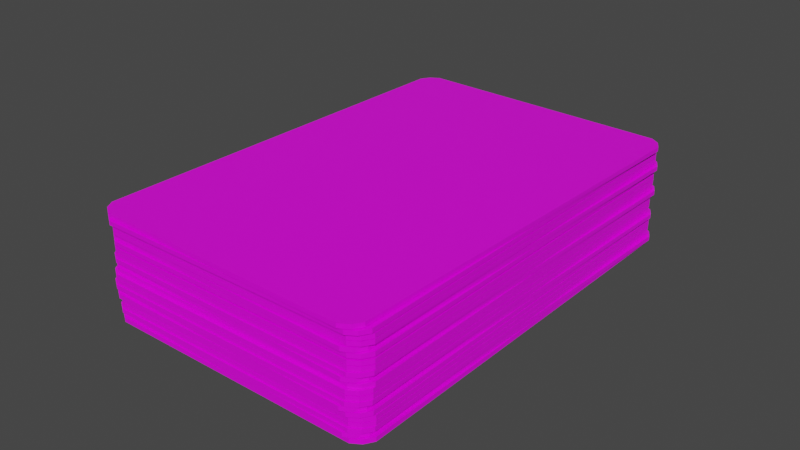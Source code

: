 # Source: deckEvent.blend  (saved by Blender 3.2.14; exported with 4.5.12 LTS)
import bpy
from mathutils import Matrix  # noqa: F401  (used for matrix-valued properties, if any)

bpy.ops.wm.read_factory_settings(use_empty=True)
scene = bpy.context.scene
scene.name = 'Scene'

# ---- collections
col_collection = bpy.data.collections.new('Collection'); scene.collection.children.link(col_collection)

# ---- images (referenced by path relative to the original .blend; pixels are not part of the script)
import os
ASSET_DIR = os.environ.get("B2B_ASSET_DIR", "")  # directory of the original .blend (textures are referenced by path, not embedded)
HERE = os.path.dirname(os.path.abspath(__file__))  # packed textures are extracted next to this script under _unpacked/

def load_image(name, relpath, width, height, colorspace="sRGB"):
    """Load a texture the original file referenced (path relative to the .blend, or extracted next to this script)."""
    p = next((c for c in (os.path.join(HERE, relpath), os.path.join(ASSET_DIR, relpath)) if relpath and os.path.exists(c)), "")
    if p:
        img = bpy.data.images.load(p, check_existing=True)
        img.name = name
    else:  # same state as the original file: an image datablock whose file is absent (Cycles renders it pink)
        img = bpy.data.images.new(name, width, height)
        img.source = "FILE"
        img.filepath = "//" + (relpath or name)
    img.colorspace_settings.name = colorspace
    return img
img_texture_eventcard_01_png = load_image('texture_eventCard_01.png', 'texture_eventCard_01.png', 1024, 1024, 'sRGB')

# ---- materials (node trees are filled in below, after node groups)
mat_material = bpy.data.materials.new('Material')
mat_material.alpha_threshold = 0.0
mat_material.use_transparent_shadow = False
mat_material.line_color = (0.0, 0.0, 0.0, 1.0)

# ---- material node trees
mat_material.use_nodes = True; mat_material.node_tree.nodes.clear()
_N = mat_material.node_tree.nodes; _L = mat_material.node_tree.links
n0 = _N.new('ShaderNodeOutputMaterial'); n0.name = 'Material Output'; n0.location = (300, 300)
n1 = _N.new('ShaderNodeBsdfPrincipled'); n1.name = 'Principled BSDF'; n1.location = (10, 300)
n1.distribution = 'GGX'
n1.subsurface_method = 'RANDOM_WALK_SKIN'
n1.inputs[2].default_value = 0.4
n1.inputs[3].default_value = 1.45
n1.inputs[27].default_value = (0.0, 0.0, 0.0, 1.0)
n1.inputs[28].default_value = 1.0
n2 = _N.new('ShaderNodeTexImage'); n2.name = 'Image Texture'; n2.location = (-356, 296)
n2.image = img_texture_eventcard_01_png
_L.new(n1.outputs[0], n0.inputs[0])
_L.new(n2.outputs[0], n1.inputs[0])
n0.is_active_output = True

# ---- world
world_world = bpy.data.worlds.new('World'); scene.world = world_world
world_world.use_nodes = True; world_world.node_tree.nodes.clear()
_N = world_world.node_tree.nodes; _L = world_world.node_tree.links
n0 = _N.new('ShaderNodeOutputWorld'); n0.name = 'World Output'; n0.location = (300, 300)
n1 = _N.new('ShaderNodeBackground'); n1.name = 'Background'; n1.location = (10, 300)
n1.inputs[0].default_value = (0.05088, 0.05088, 0.05088, 1.0)
_L.new(n1.outputs[0], n0.inputs[0])
n0.is_active_output = True
world_world.color = (0.05088, 0.05088, 0.05088)
world_world.use_sun_shadow = False
world_world.sun_shadow_jitter_overblur = 0.0

# ---- meshes
me_evertcard_01_020 = bpy.data.meshes.new('evertCard_01.020')
me_evertcard_01_020.from_pydata([(0.9623, 1.0, 0.9741), (0.9623, 1.0, -0.9741), (0.9623, -1.0, 0.9741), (0.9623, -1.0, -0.9741), (-0.9623, 1.0, 0.9741), (-0.9623, 1.0, -0.9741), (-0.9623, -1.0, 0.9741), (-0.9623, -1.0, -0.9741), (0.9008, 1.0, -1.0), (0.9008, -1.0, 1.0), (0.9008, -1.0, -1.0), (0.9008, 1.0, 1.0), (-0.9008, 1.0, -1.0), (-0.9008, -1.0, 1.0), (-0.9008, -1.0, -1.0), (-0.9008, 1.0, 1.0), (1.0, 1.0, -0.9334), (-1.0, -1.0, -0.9334), (1.0, -1.0, -0.9334), (-1.0, 1.0, -0.9334), (0.9008, 1.0, -0.9334), (0.9008, -1.0, -0.9334), (-0.9008, 1.0, -0.9334), (-0.9008, -1.0, -0.9334), (-1.0, -1.0, 0.9334), (1.0, 1.0, 0.9334), (1.0, -1.0, 0.9334), (-1.0, 1.0, 0.9334), (0.9008, 1.0, 0.9334), (0.9008, -1.0, 0.9334), (-0.9008, 1.0, 0.9334), (-0.9008, -1.0, 0.9334), (0.9905, -45.08, 0.949), (0.933, -45.08, -0.9988), (0.9905, -47.08, 0.949), (0.933, -47.08, -0.9988), (-0.9337, -45.08, 0.9742), (-0.9912, -45.08, -0.9735), (-0.9337, -47.08, 0.9742), (-0.9912, -47.08, -0.9735), (0.8708, -45.08, -1.024), (0.9298, -47.08, 0.9757), (0.8708, -47.08, -1.024), (0.9298, -45.08, 0.9757), (-0.9305, -45.08, -1.0), (-0.8715, -47.08, 0.9993), (-0.9305, -47.08, -1.0), (-0.8715, -45.08, 0.9993), (0.9719, -45.08, -0.9586), (-1.028, -47.08, -0.9324), (0.9719, -47.08, -0.9586), (-1.028, -45.08, -0.9324), (0.8728, -45.08, -0.9573), (0.8728, -47.08, -0.9573), (-0.9286, -45.08, -0.9337), (-0.9286, -47.08, -0.9337), (-0.9726, -47.08, 0.934), (1.027, -45.08, 0.9078), (1.027, -47.08, 0.9078), (-0.9726, -45.08, 0.934), (0.9278, -45.08, 0.9091), (0.9278, -47.08, 0.9091), (-0.8735, -45.08, 0.9327), (-0.8735, -47.08, 0.9327), (0.9619, -42.81, 0.9618), (0.9619, -42.81, -0.9863), (0.9619, -44.81, 0.9618), (0.9619, -44.81, -0.9863), (-0.9627, -42.81, 0.9618), (-0.9627, -42.81, -0.9863), (-0.9627, -44.81, 0.9618), (-0.9627, -44.81, -0.9863), (0.9005, -42.81, -1.012), (0.9005, -44.81, 0.9877), (0.9005, -44.81, -1.012), (0.9005, -42.81, 0.9877), (-0.9012, -42.81, -1.012), (-0.9012, -44.81, 0.9877), (-0.9012, -44.81, -1.012), (-0.9012, -42.81, 0.9877), (0.9996, -42.81, -0.9457), (-1.0, -44.81, -0.9457), (0.9996, -44.81, -0.9457), (-1.0, -42.81, -0.9457), (0.9005, -42.81, -0.9457), (0.9005, -44.81, -0.9457), (-0.9012, -42.81, -0.9457), (-0.9012, -44.81, -0.9457), (-1.0, -44.81, 0.9211), (0.9996, -42.81, 0.9211), (0.9996, -44.81, 0.9211), (-1.0, -42.81, 0.9211), (0.9005, -42.81, 0.9211), (0.9005, -44.81, 0.9211), (-0.9012, -42.81, 0.9211), (-0.9012, -44.81, 0.9211), (0.9906, -40.54, 0.9543), (0.9332, -40.54, -0.9934), (0.9906, -42.54, 0.9543), (0.9332, -42.54, -0.9934), (-0.9336, -40.54, 0.9796), (-0.9911, -40.54, -0.9682), (-0.9336, -42.54, 0.9796), (-0.9911, -42.54, -0.9682), (0.871, -40.54, -1.019), (0.93, -42.54, 0.9811), (0.871, -42.54, -1.019), (0.93, -40.54, 0.9811), (-0.9304, -40.54, -0.9949), (-0.8714, -42.54, 1.005), (-0.9304, -42.54, -0.9949), (-0.8714, -40.54, 1.005), (0.9721, -40.54, -0.9532), (-1.028, -42.54, -0.927), (0.9721, -42.54, -0.9532), (-1.028, -40.54, -0.927), (0.8729, -40.54, -0.9519), (0.8729, -42.54, -0.9519), (-0.9284, -40.54, -0.9283), (-0.9284, -42.54, -0.9283), (-0.9725, -42.54, 0.9394), (1.027, -40.54, 0.9132), (1.027, -42.54, 0.9132), (-0.9725, -40.54, 0.9394), (0.928, -40.54, 0.9145), (0.928, -42.54, 0.9145), (-0.8733, -40.54, 0.9381), (-0.8733, -42.54, 0.9381), (0.9905, -38.32, 0.949), (0.933, -38.32, -0.9988), (0.9905, -40.32, 0.949), (0.933, -40.32, -0.9988), (-0.9337, -38.32, 0.9742), (-0.9912, -38.32, -0.9735), (-0.9337, -40.32, 0.9742), (-0.9912, -40.32, -0.9735), (0.8708, -38.32, -1.024), (0.9298, -40.32, 0.9757), (0.8708, -40.32, -1.024), (0.9298, -38.32, 0.9757), (-0.9305, -38.32, -1.0), (-0.8715, -40.32, 0.9993), (-0.9305, -40.32, -1.0), (-0.8715, -38.32, 0.9993), (0.9719, -38.32, -0.9586), (-1.028, -40.32, -0.9324), (0.9719, -40.32, -0.9586), (-1.028, -38.32, -0.9324), (0.8728, -38.32, -0.9573), (0.8728, -40.32, -0.9573), (-0.9286, -38.32, -0.9337), (-0.9286, -40.32, -0.9337), (-0.9726, -40.32, 0.934), (1.027, -38.32, 0.9078), (1.027, -40.32, 0.9078), (-0.9726, -38.32, 0.934), (0.9278, -38.32, 0.9091), (0.9278, -40.32, 0.9091), (-0.8735, -38.32, 0.9327), (-0.8735, -40.32, 0.9327), (0.9905, -36.06, 0.949), (0.933, -36.06, -0.9988), (0.9905, -38.06, 0.949), (0.933, -38.06, -0.9988), (-0.9337, -36.06, 0.9742), (-0.9912, -36.06, -0.9735), (-0.9337, -38.06, 0.9742), (-0.9912, -38.06, -0.9735), (0.8708, -36.06, -1.024), (0.9298, -38.06, 0.9757), (0.8708, -38.06, -1.024), (0.9298, -36.06, 0.9757), (-0.9305, -36.06, -1.0), (-0.8715, -38.06, 0.9993), (-0.9305, -38.06, -1.0), (-0.8715, -36.06, 0.9993), (0.9719, -36.06, -0.9586), (-1.028, -38.06, -0.9324), (0.9719, -38.06, -0.9586), (-1.028, -36.06, -0.9324), (0.8728, -36.06, -0.9573), (0.8728, -38.06, -0.9573), (-0.9286, -36.06, -0.9337), (-0.9286, -38.06, -0.9337), (-0.9726, -38.06, 0.934), (1.027, -36.06, 0.9078), (1.027, -38.06, 0.9078), (-0.9726, -36.06, 0.934), (0.9278, -36.06, 0.9091), (0.9278, -38.06, 0.9091), (-0.8735, -36.06, 0.9327), (-0.8735, -38.06, 0.9327), (0.9908, -33.59, 0.9613), (0.9334, -33.59, -0.9865), (0.9908, -35.59, 0.9613), (0.9334, -35.59, -0.9865), (-0.9334, -33.59, 0.9865), (-0.9908, -33.59, -0.9613), (-0.9334, -35.59, 0.9865), (-0.9908, -35.59, -0.9613), (0.8712, -33.59, -1.012), (0.9302, -35.59, 0.988), (0.8712, -35.59, -1.012), (0.9302, -33.59, 0.988), (-0.9302, -33.59, -0.988), (-0.8712, -35.59, 1.012), (-0.9302, -35.59, -0.988), (-0.8712, -33.59, 1.012), (0.9723, -33.59, -0.9463), (-1.027, -35.59, -0.9201), (0.9723, -35.59, -0.9463), (-1.027, -33.59, -0.9201), (0.8731, -33.59, -0.945), (0.8731, -35.59, -0.945), (-0.9282, -33.59, -0.9214), (-0.9282, -35.59, -0.9214), (-0.9723, -35.59, 0.9463), (1.027, -33.59, 0.9201), (1.027, -35.59, 0.9201), (-0.9723, -33.59, 0.9463), (0.9282, -33.59, 0.9214), (0.9282, -35.59, 0.9214), (-0.8731, -33.59, 0.945), (-0.8731, -35.59, 0.945), (0.9623, -31.33, 0.9741), (0.9623, -31.33, -0.9741), (0.9623, -33.33, 0.9741), (0.9623, -33.33, -0.9741), (-0.9623, -31.33, 0.9741), (-0.9623, -31.33, -0.9741), (-0.9623, -33.33, 0.9741), (-0.9623, -33.33, -0.9741), (0.9008, -31.33, -1.0), (0.9008, -33.33, 1.0), (0.9008, -33.33, -1.0), (0.9008, -31.33, 1.0), (-0.9008, -31.33, -1.0), (-0.9008, -33.33, 1.0), (-0.9008, -33.33, -1.0), (-0.9008, -31.33, 1.0), (1.0, -31.33, -0.9334), (-1.0, -33.33, -0.9334), (1.0, -33.33, -0.9334), (-1.0, -31.33, -0.9334), (0.9008, -31.33, -0.9334), (0.9008, -33.33, -0.9334), (-0.9008, -31.33, -0.9334), (-0.9008, -33.33, -0.9334), (-1.0, -33.33, 0.9334), (1.0, -31.33, 0.9334), (1.0, -33.33, 0.9334), (-1.0, -31.33, 0.9334), (0.9008, -31.33, 0.9334), (0.9008, -33.33, 0.9334), (-0.9008, -31.33, 0.9334), (-0.9008, -33.33, 0.9334), (0.991, -29.06, 0.9666), (0.9335, -29.06, -0.9811), (0.991, -31.06, 0.9666), (0.9335, -31.06, -0.9811), (-0.9332, -29.06, 0.9918), (-0.9907, -29.06, -0.9559), (-0.9332, -31.06, 0.9918), (-0.9907, -31.06, -0.9559), (0.8713, -29.06, -1.006), (0.9303, -31.06, 0.9933), (0.8713, -31.06, -1.006), (0.9303, -29.06, 0.9933), (-0.93, -29.06, -0.9826), (-0.871, -31.06, 1.017), (-0.93, -31.06, -0.9826), (-0.871, -29.06, 1.017), (0.9724, -29.06, -0.941), (-1.027, -31.06, -0.9147), (0.9724, -31.06, -0.941), (-1.027, -29.06, -0.9147), (0.8733, -29.06, -0.9397), (0.8733, -31.06, -0.9397), (-0.928, -29.06, -0.916), (-0.928, -31.06, -0.916), (-0.9721, -31.06, 0.9517), (1.028, -29.06, 0.9254), (1.028, -31.06, 0.9254), (-0.9721, -29.06, 0.9517), (0.9284, -29.06, 0.9267), (0.9284, -31.06, 0.9267), (-0.873, -29.06, 0.9504), (-0.873, -31.06, 0.9504), (0.9908, -26.84, 0.9613), (0.9334, -26.84, -0.9865), (0.9908, -28.84, 0.9613), (0.9334, -28.84, -0.9865), (-0.9334, -26.84, 0.9865), (-0.9908, -26.84, -0.9613), (-0.9334, -28.84, 0.9865), (-0.9908, -28.84, -0.9613), (0.8712, -26.84, -1.012), (0.9302, -28.84, 0.988), (0.8712, -28.84, -1.012), (0.9302, -26.84, 0.988), (-0.9302, -26.84, -0.988), (-0.8712, -28.84, 1.012), (-0.9302, -28.84, -0.988), (-0.8712, -26.84, 1.012), (0.9723, -26.84, -0.9463), (-1.027, -28.84, -0.9201), (0.9723, -28.84, -0.9463), (-1.027, -26.84, -0.9201), (0.8731, -26.84, -0.945), (0.8731, -28.84, -0.945), (-0.9282, -26.84, -0.9214), (-0.9282, -28.84, -0.9214), (-0.9723, -28.84, 0.9463), (1.027, -26.84, 0.9201), (1.027, -28.84, 0.9201), (-0.9723, -26.84, 0.9463), (0.9282, -26.84, 0.9214), (0.9282, -28.84, 0.9214), (-0.8731, -26.84, 0.945), (-0.8731, -28.84, 0.945), (0.9908, -24.58, 0.9613), (0.9334, -24.58, -0.9865), (0.9908, -26.58, 0.9613), (0.9334, -26.58, -0.9865), (-0.9334, -24.58, 0.9865), (-0.9908, -24.58, -0.9613), (-0.9334, -26.58, 0.9865), (-0.9908, -26.58, -0.9613), (0.8712, -24.58, -1.012), (0.9302, -26.58, 0.988), (0.8712, -26.58, -1.012), (0.9302, -24.58, 0.988), (-0.9302, -24.58, -0.988), (-0.8712, -26.58, 1.012), (-0.9302, -26.58, -0.988), (-0.8712, -24.58, 1.012), (0.9723, -24.58, -0.9463), (-1.027, -26.58, -0.9201), (0.9723, -26.58, -0.9463), (-1.027, -24.58, -0.9201), (0.8731, -24.58, -0.945), (0.8731, -26.58, -0.945), (-0.9282, -24.58, -0.9214), (-0.9282, -26.58, -0.9214), (-0.9723, -26.58, 0.9463), (1.027, -24.58, 0.9201), (1.027, -26.58, 0.9201), (-0.9723, -24.58, 0.9463), (0.9282, -24.58, 0.9214), (0.9282, -26.58, 0.9214), (-0.8731, -24.58, 0.945), (-0.8731, -26.58, 0.945), (0.9905, -22.45, 0.9495), (0.933, -22.45, -0.9982), (0.9905, -24.45, 0.9495), (0.933, -24.45, -0.9982), (-0.9337, -22.45, 0.9748), (-0.9912, -22.45, -0.973), (-0.9337, -24.45, 0.9748), (-0.9912, -24.45, -0.973), (0.8708, -22.45, -1.023), (0.9298, -24.45, 0.9763), (0.8708, -24.45, -1.023), (0.9298, -22.45, 0.9763), (-0.9305, -22.45, -0.9997), (-0.8715, -24.45, 0.9999), (-0.9305, -24.45, -0.9997), (-0.8715, -22.45, 0.9999), (0.9719, -22.45, -0.958), (-1.028, -24.45, -0.9318), (0.9719, -24.45, -0.958), (-1.028, -22.45, -0.9318), (0.8728, -22.45, -0.9567), (0.8728, -24.45, -0.9567), (-0.9285, -22.45, -0.9331), (-0.9285, -24.45, -0.9331), (-0.9726, -24.45, 0.9346), (1.027, -22.45, 0.9084), (1.027, -24.45, 0.9084), (-0.9726, -22.45, 0.9346), (0.9279, -22.45, 0.9097), (0.9279, -24.45, 0.9097), (-0.8735, -22.45, 0.9333), (-0.8735, -24.45, 0.9333), (0.962, -20.18, 0.9624), (0.962, -20.18, -0.9858), (0.962, -22.18, 0.9624), (0.962, -22.18, -0.9858), (-0.9626, -20.18, 0.9624), (-0.9626, -20.18, -0.9858), (-0.9626, -22.18, 0.9624), (-0.9626, -22.18, -0.9858), (0.9005, -20.18, -1.012), (0.9005, -22.18, 0.9883), (0.9005, -22.18, -1.012), (0.9005, -20.18, 0.9883), (-0.9012, -20.18, -1.012), (-0.9012, -22.18, 0.9883), (-0.9012, -22.18, -1.012), (-0.9012, -20.18, 0.9883), (0.9997, -20.18, -0.9451), (-1.0, -22.18, -0.9451), (0.9997, -22.18, -0.9451), (-1.0, -20.18, -0.9451), (0.9005, -20.18, -0.9451), (0.9005, -22.18, -0.9451), (-0.9012, -20.18, -0.9451), (-0.9012, -22.18, -0.9451), (-1.0, -22.18, 0.9217), (0.9997, -20.18, 0.9217), (0.9997, -22.18, 0.9217), (-1.0, -20.18, 0.9217), (0.9005, -20.18, 0.9217), (0.9005, -22.18, 0.9217), (-0.9012, -20.18, 0.9217), (-0.9012, -22.18, 0.9217), (0.9907, -17.91, 0.9549), (0.9332, -17.91, -0.9929), (0.9907, -19.91, 0.9549), (0.9332, -19.91, -0.9929), (-0.9336, -17.91, 0.9801), (-0.991, -17.91, -0.9676), (-0.9336, -19.91, 0.9801), (-0.991, -19.91, -0.9676), (0.871, -17.91, -1.018), (0.93, -19.91, 0.9816), (0.871, -19.91, -1.018), (0.93, -17.91, 0.9816), (-0.9304, -17.91, -0.9944), (-0.8713, -19.91, 1.005), (-0.9304, -19.91, -0.9944), (-0.8713, -17.91, 1.005), (0.9721, -17.91, -0.9527), (-1.028, -19.91, -0.9264), (0.9721, -19.91, -0.9527), (-1.028, -17.91, -0.9264), (0.8729, -17.91, -0.9514), (0.8729, -19.91, -0.9514), (-0.9284, -17.91, -0.9277), (-0.9284, -19.91, -0.9277), (-0.9725, -19.91, 0.94), (1.027, -17.91, 0.9137), (1.027, -19.91, 0.9137), (-0.9725, -17.91, 0.94), (0.928, -17.91, 0.915), (0.928, -19.91, 0.915), (-0.8733, -17.91, 0.9387), (-0.8733, -19.91, 0.9387), (0.9905, -15.7, 0.9495), (0.933, -15.7, -0.9982), (0.9905, -17.7, 0.9495), (0.933, -17.7, -0.9982), (-0.9337, -15.7, 0.9748), (-0.9912, -15.7, -0.973), (-0.9337, -17.7, 0.9748), (-0.9912, -17.7, -0.973), (0.8708, -15.7, -1.023), (0.9298, -17.7, 0.9763), (0.8708, -17.7, -1.023), (0.9298, -15.7, 0.9763), (-0.9305, -15.7, -0.9997), (-0.8715, -17.7, 0.9999), (-0.9305, -17.7, -0.9997), (-0.8715, -15.7, 0.9999), (0.9719, -15.7, -0.958), (-1.028, -17.7, -0.9318), (0.9719, -17.7, -0.958), (-1.028, -15.7, -0.9318), (0.8728, -15.7, -0.9567), (0.8728, -17.7, -0.9567), (-0.9285, -15.7, -0.9331), (-0.9285, -17.7, -0.9331), (-0.9726, -17.7, 0.9346), (1.027, -15.7, 0.9084), (1.027, -17.7, 0.9084), (-0.9726, -15.7, 0.9346), (0.9279, -15.7, 0.9097), (0.9279, -17.7, 0.9097), (-0.8735, -15.7, 0.9333), (-0.8735, -17.7, 0.9333), (0.9905, -13.43, 0.9495), (0.933, -13.43, -0.9982), (0.9905, -15.43, 0.9495), (0.933, -15.43, -0.9982), (-0.9337, -13.43, 0.9748), (-0.9912, -13.43, -0.973), (-0.9337, -15.43, 0.9748), (-0.9912, -15.43, -0.973), (0.8708, -13.43, -1.023), (0.9298, -15.43, 0.9763), (0.8708, -15.43, -1.023), (0.9298, -13.43, 0.9763), (-0.9305, -13.43, -0.9997), (-0.8715, -15.43, 0.9999), (-0.9305, -15.43, -0.9997), (-0.8715, -13.43, 0.9999), (0.9719, -13.43, -0.958), (-1.028, -15.43, -0.9318), (0.9719, -15.43, -0.958), (-1.028, -13.43, -0.9318), (0.8728, -13.43, -0.9567), (0.8728, -15.43, -0.9567), (-0.9285, -13.43, -0.9331), (-0.9285, -15.43, -0.9331), (-0.9726, -15.43, 0.9346), (1.027, -13.43, 0.9084), (1.027, -15.43, 0.9084), (-0.9726, -13.43, 0.9346), (0.9279, -13.43, 0.9097), (0.9279, -15.43, 0.9097), (-0.8735, -13.43, 0.9333), (-0.8735, -15.43, 0.9333), (0.9905, -10.71, 0.949), (0.933, -10.71, -0.9988), (0.9905, -12.71, 0.949), (0.933, -12.71, -0.9988), (-0.9337, -10.71, 0.9742), (-0.9912, -10.71, -0.9735), (-0.9337, -12.71, 0.9742), (-0.9912, -12.71, -0.9735), (0.8708, -10.71, -1.024), (0.9298, -12.71, 0.9757), (0.8708, -12.71, -1.024), (0.9298, -10.71, 0.9757), (-0.9305, -10.71, -1.0), (-0.8715, -12.71, 0.9993), (-0.9305, -12.71, -1.0), (-0.8715, -10.71, 0.9993), (0.9719, -10.71, -0.9586), (-1.028, -12.71, -0.9324), (0.9719, -12.71, -0.9586), (-1.028, -10.71, -0.9324), (0.8728, -10.71, -0.9573), (0.8728, -12.71, -0.9573), (-0.9286, -10.71, -0.9337), (-0.9286, -12.71, -0.9337), (-0.9726, -12.71, 0.934), (1.027, -10.71, 0.9078), (1.027, -12.71, 0.9078), (-0.9726, -10.71, 0.934), (0.9278, -10.71, 0.9091), (0.9278, -12.71, 0.9091), (-0.8735, -10.71, 0.9327), (-0.8735, -12.71, 0.9327), (0.9619, -8.441, 0.9618), (0.9619, -8.441, -0.9863), (0.9619, -10.44, 0.9618), (0.9619, -10.44, -0.9863), (-0.9627, -8.441, 0.9618), (-0.9627, -8.441, -0.9863), (-0.9627, -10.44, 0.9618), (-0.9627, -10.44, -0.9863), (0.9005, -8.441, -1.012), (0.9005, -10.44, 0.9877), (0.9005, -10.44, -1.012), (0.9005, -8.441, 0.9877), (-0.9012, -8.441, -1.012), (-0.9012, -10.44, 0.9877), (-0.9012, -10.44, -1.012), (-0.9012, -8.441, 0.9877), (0.9996, -8.441, -0.9457), (-1.0, -10.44, -0.9457), (0.9996, -10.44, -0.9457), (-1.0, -8.441, -0.9457), (0.9005, -8.441, -0.9457), (0.9005, -10.44, -0.9457), (-0.9012, -8.441, -0.9457), (-0.9012, -10.44, -0.9457), (-1.0, -10.44, 0.9211), (0.9996, -8.441, 0.9211), (0.9996, -10.44, 0.9211), (-1.0, -8.441, 0.9211), (0.9005, -8.441, 0.9211), (0.9005, -10.44, 0.9211), (-0.9012, -8.441, 0.9211), (-0.9012, -10.44, 0.9211), (0.9905, -5.998, 0.949), (0.933, -5.998, -0.9988), (0.9905, -7.998, 0.949), (0.933, -7.998, -0.9988), (-0.9337, -5.998, 0.9742), (-0.9912, -5.998, -0.9735), (-0.9337, -7.998, 0.9742), (-0.9912, -7.998, -0.9735), (0.8708, -5.998, -1.024), (0.9298, -7.998, 0.9757), (0.8708, -7.998, -1.024), (0.9298, -5.998, 0.9757), (-0.9305, -5.998, -1.0), (-0.8715, -7.998, 0.9993), (-0.9305, -7.998, -1.0), (-0.8715, -5.998, 0.9993), (0.9719, -5.998, -0.9586), (-1.028, -7.998, -0.9324), (0.9719, -7.998, -0.9586), (-1.028, -5.998, -0.9324), (0.8728, -5.998, -0.9573), (0.8728, -7.998, -0.9573), (-0.9286, -5.998, -0.9337), (-0.9286, -7.998, -0.9337), (-0.9726, -7.998, 0.934), (1.027, -5.998, 0.9078), (1.027, -7.998, 0.9078), (-0.9726, -5.998, 0.934), (0.9278, -5.998, 0.9091), (0.9278, -7.998, 0.9091), (-0.8735, -5.998, 0.9327), (-0.8735, -7.998, 0.9327), (0.9905, -3.731, 0.949), (0.933, -3.731, -0.9988), (0.9905, -5.731, 0.949), (0.933, -5.731, -0.9988), (-0.9337, -3.731, 0.9742), (-0.9912, -3.731, -0.9735), (-0.9337, -5.731, 0.9742), (-0.9912, -5.731, -0.9735), (0.8708, -3.731, -1.024), (0.9298, -5.731, 0.9757), (0.8708, -5.731, -1.024), (0.9298, -3.731, 0.9757), (-0.9305, -3.731, -1.0), (-0.8715, -5.731, 0.9993), (-0.9305, -5.731, -1.0), (-0.8715, -3.731, 0.9993), (0.9719, -3.731, -0.9586), (-1.028, -5.731, -0.9324), (0.9719, -5.731, -0.9586), (-1.028, -3.731, -0.9324), (0.8728, -3.731, -0.9573), (0.8728, -5.731, -0.9573), (-0.9286, -3.731, -0.9337), (-0.9286, -5.731, -0.9337), (-0.9726, -5.731, 0.934), (1.027, -3.731, 0.9078), (1.027, -5.731, 0.9078), (-0.9726, -3.731, 0.934), (0.9278, -3.731, 0.9091), (0.9278, -5.731, 0.9091), (-0.8735, -3.731, 0.9327), (-0.8735, -5.731, 0.9327), (0.9908, -1.267, 0.9613), (0.9334, -1.267, -0.9865), (0.9908, -3.267, 0.9613), (0.9334, -3.267, -0.9865), (-0.9334, -1.267, 0.9865), (-0.9908, -1.267, -0.9613), (-0.9334, -3.267, 0.9865), (-0.9908, -3.267, -0.9613), (0.8712, -1.267, -1.012), (0.9302, -3.267, 0.988), (0.8712, -3.267, -1.012), (0.9302, -1.267, 0.988), (-0.9302, -1.267, -0.988), (-0.8712, -3.267, 1.012), (-0.9302, -3.267, -0.988), (-0.8712, -1.267, 1.012), (0.9723, -1.267, -0.9463), (-1.027, -3.267, -0.9201), (0.9723, -3.267, -0.9463), (-1.027, -1.267, -0.9201), (0.8731, -1.267, -0.945), (0.8731, -3.267, -0.945), (-0.9282, -1.267, -0.9214), (-0.9282, -3.267, -0.9214), (-0.9723, -3.267, 0.9463), (1.027, -1.267, 0.9201), (1.027, -3.267, 0.9201), (-0.9723, -1.267, 0.9463), (0.9282, -1.267, 0.9214), (0.9282, -3.267, 0.9214), (-0.8731, -1.267, 0.945), (-0.8731, -3.267, 0.945)], [], [(15, 4, 6, 13), (31, 13, 6, 24), (24, 6, 4, 27), (8, 1, 3, 10), (25, 0, 2, 26), (28, 11, 0, 25), (30, 15, 11, 28), (12, 8, 10, 14), (26, 2, 9, 29), (0, 11, 9, 2), (5, 12, 14, 7), (27, 4, 15, 30), (29, 9, 13, 31), (11, 15, 13, 9), (10, 21, 23, 14), (5, 19, 22, 12), (3, 18, 21, 10), (12, 22, 20, 8), (8, 20, 16, 1), (1, 16, 18, 3), (7, 17, 19, 5), (14, 23, 17, 7), (21, 29, 31, 23), (19, 27, 30, 22), (18, 26, 29, 21), (22, 30, 28, 20), (20, 28, 25, 16), (16, 25, 26, 18), (17, 24, 27, 19), (23, 31, 24, 17), (47, 36, 38, 45), (63, 45, 38, 56), (56, 38, 36, 59), (40, 33, 35, 42), (57, 32, 34, 58), (60, 43, 32, 57), (62, 47, 43, 60), (44, 40, 42, 46), (58, 34, 41, 61), (32, 43, 41, 34), (37, 44, 46, 39), (59, 36, 47, 62), (61, 41, 45, 63), (43, 47, 45, 41), (42, 53, 55, 46), (37, 51, 54, 44), (35, 50, 53, 42), (44, 54, 52, 40), (40, 52, 48, 33), (33, 48, 50, 35), (39, 49, 51, 37), (46, 55, 49, 39), (53, 61, 63, 55), (51, 59, 62, 54), (50, 58, 61, 53), (54, 62, 60, 52), (52, 60, 57, 48), (48, 57, 58, 50), (49, 56, 59, 51), (55, 63, 56, 49), (79, 68, 70, 77), (95, 77, 70, 88), (88, 70, 68, 91), (72, 65, 67, 74), (89, 64, 66, 90), (92, 75, 64, 89), (94, 79, 75, 92), (76, 72, 74, 78), (90, 66, 73, 93), (64, 75, 73, 66), (69, 76, 78, 71), (91, 68, 79, 94), (93, 73, 77, 95), (75, 79, 77, 73), (74, 85, 87, 78), (69, 83, 86, 76), (67, 82, 85, 74), (76, 86, 84, 72), (72, 84, 80, 65), (65, 80, 82, 67), (71, 81, 83, 69), (78, 87, 81, 71), (85, 93, 95, 87), (83, 91, 94, 86), (82, 90, 93, 85), (86, 94, 92, 84), (84, 92, 89, 80), (80, 89, 90, 82), (81, 88, 91, 83), (87, 95, 88, 81), (111, 100, 102, 109), (127, 109, 102, 120), (120, 102, 100, 123), (104, 97, 99, 106), (121, 96, 98, 122), (124, 107, 96, 121), (126, 111, 107, 124), (108, 104, 106, 110), (122, 98, 105, 125), (96, 107, 105, 98), (101, 108, 110, 103), (123, 100, 111, 126), (125, 105, 109, 127), (107, 111, 109, 105), (106, 117, 119, 110), (101, 115, 118, 108), (99, 114, 117, 106), (108, 118, 116, 104), (104, 116, 112, 97), (97, 112, 114, 99), (103, 113, 115, 101), (110, 119, 113, 103), (117, 125, 127, 119), (115, 123, 126, 118), (114, 122, 125, 117), (118, 126, 124, 116), (116, 124, 121, 112), (112, 121, 122, 114), (113, 120, 123, 115), (119, 127, 120, 113), (143, 132, 134, 141), (159, 141, 134, 152), (152, 134, 132, 155), (136, 129, 131, 138), (153, 128, 130, 154), (156, 139, 128, 153), (158, 143, 139, 156), (140, 136, 138, 142), (154, 130, 137, 157), (128, 139, 137, 130), (133, 140, 142, 135), (155, 132, 143, 158), (157, 137, 141, 159), (139, 143, 141, 137), (138, 149, 151, 142), (133, 147, 150, 140), (131, 146, 149, 138), (140, 150, 148, 136), (136, 148, 144, 129), (129, 144, 146, 131), (135, 145, 147, 133), (142, 151, 145, 135), (149, 157, 159, 151), (147, 155, 158, 150), (146, 154, 157, 149), (150, 158, 156, 148), (148, 156, 153, 144), (144, 153, 154, 146), (145, 152, 155, 147), (151, 159, 152, 145), (175, 164, 166, 173), (191, 173, 166, 184), (184, 166, 164, 187), (168, 161, 163, 170), (185, 160, 162, 186), (188, 171, 160, 185), (190, 175, 171, 188), (172, 168, 170, 174), (186, 162, 169, 189), (160, 171, 169, 162), (165, 172, 174, 167), (187, 164, 175, 190), (189, 169, 173, 191), (171, 175, 173, 169), (170, 181, 183, 174), (165, 179, 182, 172), (163, 178, 181, 170), (172, 182, 180, 168), (168, 180, 176, 161), (161, 176, 178, 163), (167, 177, 179, 165), (174, 183, 177, 167), (181, 189, 191, 183), (179, 187, 190, 182), (178, 186, 189, 181), (182, 190, 188, 180), (180, 188, 185, 176), (176, 185, 186, 178), (177, 184, 187, 179), (183, 191, 184, 177), (207, 196, 198, 205), (223, 205, 198, 216), (216, 198, 196, 219), (200, 193, 195, 202), (217, 192, 194, 218), (220, 203, 192, 217), (222, 207, 203, 220), (204, 200, 202, 206), (218, 194, 201, 221), (192, 203, 201, 194), (197, 204, 206, 199), (219, 196, 207, 222), (221, 201, 205, 223), (203, 207, 205, 201), (202, 213, 215, 206), (197, 211, 214, 204), (195, 210, 213, 202), (204, 214, 212, 200), (200, 212, 208, 193), (193, 208, 210, 195), (199, 209, 211, 197), (206, 215, 209, 199), (213, 221, 223, 215), (211, 219, 222, 214), (210, 218, 221, 213), (214, 222, 220, 212), (212, 220, 217, 208), (208, 217, 218, 210), (209, 216, 219, 211), (215, 223, 216, 209), (239, 228, 230, 237), (255, 237, 230, 248), (248, 230, 228, 251), (232, 225, 227, 234), (249, 224, 226, 250), (252, 235, 224, 249), (254, 239, 235, 252), (236, 232, 234, 238), (250, 226, 233, 253), (224, 235, 233, 226), (229, 236, 238, 231), (251, 228, 239, 254), (253, 233, 237, 255), (235, 239, 237, 233), (234, 245, 247, 238), (229, 243, 246, 236), (227, 242, 245, 234), (236, 246, 244, 232), (232, 244, 240, 225), (225, 240, 242, 227), (231, 241, 243, 229), (238, 247, 241, 231), (245, 253, 255, 247), (243, 251, 254, 246), (242, 250, 253, 245), (246, 254, 252, 244), (244, 252, 249, 240), (240, 249, 250, 242), (241, 248, 251, 243), (247, 255, 248, 241), (271, 260, 262, 269), (287, 269, 262, 280), (280, 262, 260, 283), (264, 257, 259, 266), (281, 256, 258, 282), (284, 267, 256, 281), (286, 271, 267, 284), (268, 264, 266, 270), (282, 258, 265, 285), (256, 267, 265, 258), (261, 268, 270, 263), (283, 260, 271, 286), (285, 265, 269, 287), (267, 271, 269, 265), (266, 277, 279, 270), (261, 275, 278, 268), (259, 274, 277, 266), (268, 278, 276, 264), (264, 276, 272, 257), (257, 272, 274, 259), (263, 273, 275, 261), (270, 279, 273, 263), (277, 285, 287, 279), (275, 283, 286, 278), (274, 282, 285, 277), (278, 286, 284, 276), (276, 284, 281, 272), (272, 281, 282, 274), (273, 280, 283, 275), (279, 287, 280, 273), (303, 292, 294, 301), (319, 301, 294, 312), (312, 294, 292, 315), (296, 289, 291, 298), (313, 288, 290, 314), (316, 299, 288, 313), (318, 303, 299, 316), (300, 296, 298, 302), (314, 290, 297, 317), (288, 299, 297, 290), (293, 300, 302, 295), (315, 292, 303, 318), (317, 297, 301, 319), (299, 303, 301, 297), (298, 309, 311, 302), (293, 307, 310, 300), (291, 306, 309, 298), (300, 310, 308, 296), (296, 308, 304, 289), (289, 304, 306, 291), (295, 305, 307, 293), (302, 311, 305, 295), (309, 317, 319, 311), (307, 315, 318, 310), (306, 314, 317, 309), (310, 318, 316, 308), (308, 316, 313, 304), (304, 313, 314, 306), (305, 312, 315, 307), (311, 319, 312, 305), (335, 324, 326, 333), (351, 333, 326, 344), (344, 326, 324, 347), (328, 321, 323, 330), (345, 320, 322, 346), (348, 331, 320, 345), (350, 335, 331, 348), (332, 328, 330, 334), (346, 322, 329, 349), (320, 331, 329, 322), (325, 332, 334, 327), (347, 324, 335, 350), (349, 329, 333, 351), (331, 335, 333, 329), (330, 341, 343, 334), (325, 339, 342, 332), (323, 338, 341, 330), (332, 342, 340, 328), (328, 340, 336, 321), (321, 336, 338, 323), (327, 337, 339, 325), (334, 343, 337, 327), (341, 349, 351, 343), (339, 347, 350, 342), (338, 346, 349, 341), (342, 350, 348, 340), (340, 348, 345, 336), (336, 345, 346, 338), (337, 344, 347, 339), (343, 351, 344, 337), (367, 356, 358, 365), (383, 365, 358, 376), (376, 358, 356, 379), (360, 353, 355, 362), (377, 352, 354, 378), (380, 363, 352, 377), (382, 367, 363, 380), (364, 360, 362, 366), (378, 354, 361, 381), (352, 363, 361, 354), (357, 364, 366, 359), (379, 356, 367, 382), (381, 361, 365, 383), (363, 367, 365, 361), (362, 373, 375, 366), (357, 371, 374, 364), (355, 370, 373, 362), (364, 374, 372, 360), (360, 372, 368, 353), (353, 368, 370, 355), (359, 369, 371, 357), (366, 375, 369, 359), (373, 381, 383, 375), (371, 379, 382, 374), (370, 378, 381, 373), (374, 382, 380, 372), (372, 380, 377, 368), (368, 377, 378, 370), (369, 376, 379, 371), (375, 383, 376, 369), (399, 388, 390, 397), (415, 397, 390, 408), (408, 390, 388, 411), (392, 385, 387, 394), (409, 384, 386, 410), (412, 395, 384, 409), (414, 399, 395, 412), (396, 392, 394, 398), (410, 386, 393, 413), (384, 395, 393, 386), (389, 396, 398, 391), (411, 388, 399, 414), (413, 393, 397, 415), (395, 399, 397, 393), (394, 405, 407, 398), (389, 403, 406, 396), (387, 402, 405, 394), (396, 406, 404, 392), (392, 404, 400, 385), (385, 400, 402, 387), (391, 401, 403, 389), (398, 407, 401, 391), (405, 413, 415, 407), (403, 411, 414, 406), (402, 410, 413, 405), (406, 414, 412, 404), (404, 412, 409, 400), (400, 409, 410, 402), (401, 408, 411, 403), (407, 415, 408, 401), (431, 420, 422, 429), (447, 429, 422, 440), (440, 422, 420, 443), (424, 417, 419, 426), (441, 416, 418, 442), (444, 427, 416, 441), (446, 431, 427, 444), (428, 424, 426, 430), (442, 418, 425, 445), (416, 427, 425, 418), (421, 428, 430, 423), (443, 420, 431, 446), (445, 425, 429, 447), (427, 431, 429, 425), (426, 437, 439, 430), (421, 435, 438, 428), (419, 434, 437, 426), (428, 438, 436, 424), (424, 436, 432, 417), (417, 432, 434, 419), (423, 433, 435, 421), (430, 439, 433, 423), (437, 445, 447, 439), (435, 443, 446, 438), (434, 442, 445, 437), (438, 446, 444, 436), (436, 444, 441, 432), (432, 441, 442, 434), (433, 440, 443, 435), (439, 447, 440, 433), (463, 452, 454, 461), (479, 461, 454, 472), (472, 454, 452, 475), (456, 449, 451, 458), (473, 448, 450, 474), (476, 459, 448, 473), (478, 463, 459, 476), (460, 456, 458, 462), (474, 450, 457, 477), (448, 459, 457, 450), (453, 460, 462, 455), (475, 452, 463, 478), (477, 457, 461, 479), (459, 463, 461, 457), (458, 469, 471, 462), (453, 467, 470, 460), (451, 466, 469, 458), (460, 470, 468, 456), (456, 468, 464, 449), (449, 464, 466, 451), (455, 465, 467, 453), (462, 471, 465, 455), (469, 477, 479, 471), (467, 475, 478, 470), (466, 474, 477, 469), (470, 478, 476, 468), (468, 476, 473, 464), (464, 473, 474, 466), (465, 472, 475, 467), (471, 479, 472, 465), (495, 484, 486, 493), (511, 493, 486, 504), (504, 486, 484, 507), (488, 481, 483, 490), (505, 480, 482, 506), (508, 491, 480, 505), (510, 495, 491, 508), (492, 488, 490, 494), (506, 482, 489, 509), (480, 491, 489, 482), (485, 492, 494, 487), (507, 484, 495, 510), (509, 489, 493, 511), (491, 495, 493, 489), (490, 501, 503, 494), (485, 499, 502, 492), (483, 498, 501, 490), (492, 502, 500, 488), (488, 500, 496, 481), (481, 496, 498, 483), (487, 497, 499, 485), (494, 503, 497, 487), (501, 509, 511, 503), (499, 507, 510, 502), (498, 506, 509, 501), (502, 510, 508, 500), (500, 508, 505, 496), (496, 505, 506, 498), (497, 504, 507, 499), (503, 511, 504, 497), (527, 516, 518, 525), (543, 525, 518, 536), (536, 518, 516, 539), (520, 513, 515, 522), (537, 512, 514, 538), (540, 523, 512, 537), (542, 527, 523, 540), (524, 520, 522, 526), (538, 514, 521, 541), (512, 523, 521, 514), (517, 524, 526, 519), (539, 516, 527, 542), (541, 521, 525, 543), (523, 527, 525, 521), (522, 533, 535, 526), (517, 531, 534, 524), (515, 530, 533, 522), (524, 534, 532, 520), (520, 532, 528, 513), (513, 528, 530, 515), (519, 529, 531, 517), (526, 535, 529, 519), (533, 541, 543, 535), (531, 539, 542, 534), (530, 538, 541, 533), (534, 542, 540, 532), (532, 540, 537, 528), (528, 537, 538, 530), (529, 536, 539, 531), (535, 543, 536, 529), (559, 548, 550, 557), (575, 557, 550, 568), (568, 550, 548, 571), (552, 545, 547, 554), (569, 544, 546, 570), (572, 555, 544, 569), (574, 559, 555, 572), (556, 552, 554, 558), (570, 546, 553, 573), (544, 555, 553, 546), (549, 556, 558, 551), (571, 548, 559, 574), (573, 553, 557, 575), (555, 559, 557, 553), (554, 565, 567, 558), (549, 563, 566, 556), (547, 562, 565, 554), (556, 566, 564, 552), (552, 564, 560, 545), (545, 560, 562, 547), (551, 561, 563, 549), (558, 567, 561, 551), (565, 573, 575, 567), (563, 571, 574, 566), (562, 570, 573, 565), (566, 574, 572, 564), (564, 572, 569, 560), (560, 569, 570, 562), (561, 568, 571, 563), (567, 575, 568, 561), (591, 580, 582, 589), (607, 589, 582, 600), (600, 582, 580, 603), (584, 577, 579, 586), (601, 576, 578, 602), (604, 587, 576, 601), (606, 591, 587, 604), (588, 584, 586, 590), (602, 578, 585, 605), (576, 587, 585, 578), (581, 588, 590, 583), (603, 580, 591, 606), (605, 585, 589, 607), (587, 591, 589, 585), (586, 597, 599, 590), (581, 595, 598, 588), (579, 594, 597, 586), (588, 598, 596, 584), (584, 596, 592, 577), (577, 592, 594, 579), (583, 593, 595, 581), (590, 599, 593, 583), (597, 605, 607, 599), (595, 603, 606, 598), (594, 602, 605, 597), (598, 606, 604, 596), (596, 604, 601, 592), (592, 601, 602, 594), (593, 600, 603, 595), (599, 607, 600, 593), (623, 612, 614, 621), (639, 621, 614, 632), (632, 614, 612, 635), (616, 609, 611, 618), (633, 608, 610, 634), (636, 619, 608, 633), (638, 623, 619, 636), (620, 616, 618, 622), (634, 610, 617, 637), (608, 619, 617, 610), (613, 620, 622, 615), (635, 612, 623, 638), (637, 617, 621, 639), (619, 623, 621, 617), (618, 629, 631, 622), (613, 627, 630, 620), (611, 626, 629, 618), (620, 630, 628, 616), (616, 628, 624, 609), (609, 624, 626, 611), (615, 625, 627, 613), (622, 631, 625, 615), (629, 637, 639, 631), (627, 635, 638, 630), (626, 634, 637, 629), (630, 638, 636, 628), (628, 636, 633, 624), (624, 633, 634, 626), (625, 632, 635, 627), (631, 639, 632, 625), (655, 644, 646, 653), (671, 653, 646, 664), (664, 646, 644, 667), (648, 641, 643, 650), (665, 640, 642, 666), (668, 651, 640, 665), (670, 655, 651, 668), (652, 648, 650, 654), (666, 642, 649, 669), (640, 651, 649, 642), (645, 652, 654, 647), (667, 644, 655, 670), (669, 649, 653, 671), (651, 655, 653, 649), (650, 661, 663, 654), (645, 659, 662, 652), (643, 658, 661, 650), (652, 662, 660, 648), (648, 660, 656, 641), (641, 656, 658, 643), (647, 657, 659, 645), (654, 663, 657, 647), (661, 669, 671, 663), (659, 667, 670, 662), (658, 666, 669, 661), (662, 670, 668, 660), (660, 668, 665, 656), (656, 665, 666, 658), (657, 664, 667, 659), (663, 671, 664, 657)])
_uv = me_evertcard_01_020.uv_layers.new(name='UVMap')
_uv.uv.foreach_set('vector', [0.118, 0.02473, 0.107, 0.02473, 0.107, 0.01566, 0.118, 0.01566, 0.5303, 0.9723, 0.5303, 0.9959, 0.5155, 0.9919, 0.5064, 0.9723, 0.481, 0.9452, 0.481, 0.9646, 0.4867, 0.9646, 0.4867, 0.9452, 0.4396, 0.02473, 0.4505, 0.02473, 0.4505, 0.01566, 0.4396, 0.01566, 0.4867, 0.9452, 0.4867, 0.9646, 0.481, 0.9646, 0.481, 0.9452, 0.03695, 0.9702, 0.03695, 0.9962, 0.02216, 0.9902, 0.01309, 0.9702, 0.4704, 0.9702, 0.4704, 0.9962, 0.03695, 0.9962, 0.03695, 0.9702, 0.118, 0.02473, 0.4396, 0.02473, 0.4396, 0.01566, 0.118, 0.01566, 0.9892, 0.9723, 0.9801, 0.9919, 0.9653, 0.9959, 0.9653, 0.9723, 0.4505, 0.02473, 0.4396, 0.02473, 0.4396, 0.01566, 0.4505, 0.01566, 0.107, 0.02473, 0.118, 0.02473, 0.118, 0.01566, 0.107, 0.01566, 0.4943, 0.9702, 0.4852, 0.9902, 0.4704, 0.9962, 0.4704, 0.9702, 0.9653, 0.9723, 0.9653, 0.9959, 0.5303, 0.9959, 0.5303, 0.9723, 0.4396, 0.02473, 0.118, 0.02473, 0.118, 0.01566, 0.4396, 0.01566, 0.9653, 0.007259, 0.9653, 0.03183, 0.5303, 0.03183, 0.5303, 0.007259, 0.4852, 0.008664, 0.4943, 0.02864, 0.4704, 0.02864, 0.4704, 0.005683, 0.9801, 0.0123, 0.9892, 0.03183, 0.9653, 0.03183, 0.9653, 0.007259, 0.4704, 0.005683, 0.4704, 0.02864, 0.03695, 0.02864, 0.03695, 0.005683, 0.03695, 0.005683, 0.03695, 0.02864, 0.01309, 0.02864, 0.02216, 0.008664, 0.4867, 0.03776, 0.4867, 0.05712, 0.481, 0.05712, 0.481, 0.03776, 0.481, 0.03776, 0.481, 0.05712, 0.4867, 0.05712, 0.4867, 0.03776, 0.5303, 0.007259, 0.5303, 0.03183, 0.5064, 0.03183, 0.5155, 0.0123, 0.9653, 0.03183, 0.9653, 0.9723, 0.5303, 0.9723, 0.5303, 0.03183, 0.4943, 0.02864, 0.4943, 0.9702, 0.4704, 0.9702, 0.4704, 0.02864, 0.9892, 0.03183, 0.9892, 0.9723, 0.9653, 0.9723, 0.9653, 0.03183, 0.4704, 0.02864, 0.4704, 0.9702, 0.03695, 0.9702, 0.03695, 0.02864, 0.03695, 0.02864, 0.03695, 0.9702, 0.01309, 0.9702, 0.01309, 0.02864, 0.4867, 0.05712, 0.4867, 0.9452, 0.481, 0.9452, 0.481, 0.05712, 0.481, 0.05712, 0.481, 0.9452, 0.4867, 0.9452, 0.4867, 0.05712, 0.5303, 0.03183, 0.5303, 0.9723, 0.5064, 0.9723, 0.5064, 0.03183, 0.118, 0.02473, 0.107, 0.02473, 0.107, 0.01566, 0.118, 0.01566, 0.5303, 0.9723, 0.5303, 0.9959, 0.5155, 0.9919, 0.5064, 0.9723, 0.481, 0.9452, 0.481, 0.9646, 0.4867, 0.9646, 0.4867, 0.9452, 0.4396, 0.02473, 0.4505, 0.02473, 0.4505, 0.01566, 0.4396, 0.01566, 0.4867, 0.9452, 0.4867, 0.9646, 0.481, 0.9646, 0.481, 0.9452, 0.03695, 0.9702, 0.03695, 0.9962, 0.02216, 0.9902, 0.01309, 0.9702, 0.4704, 0.9702, 0.4704, 0.9962, 0.03695, 0.9962, 0.03695, 0.9702, 0.118, 0.02473, 0.4396, 0.02473, 0.4396, 0.01566, 0.118, 0.01566, 0.9892, 0.9723, 0.9801, 0.9919, 0.9653, 0.9959, 0.9653, 0.9723, 0.4505, 0.02473, 0.4396, 0.02473, 0.4396, 0.01566, 0.4505, 0.01566, 0.107, 0.02473, 0.118, 0.02473, 0.118, 0.01566, 0.107, 0.01566, 0.4943, 0.9702, 0.4852, 0.9902, 0.4704, 0.9962, 0.4704, 0.9702, 0.9653, 0.9723, 0.9653, 0.9959, 0.5303, 0.9959, 0.5303, 0.9723, 0.4396, 0.02473, 0.118, 0.02473, 0.118, 0.01566, 0.4396, 0.01566, 0.9653, 0.007259, 0.9653, 0.03183, 0.5303, 0.03183, 0.5303, 0.007259, 0.4852, 0.008664, 0.4943, 0.02864, 0.4704, 0.02864, 0.4704, 0.005683, 0.9801, 0.0123, 0.9892, 0.03183, 0.9653, 0.03183, 0.9653, 0.007259, 0.4704, 0.005683, 0.4704, 0.02864, 0.03695, 0.02864, 0.03695, 0.005683, 0.03695, 0.005683, 0.03695, 0.02864, 0.01309, 0.02864, 0.02216, 0.008664, 0.4867, 0.03776, 0.4867, 0.05712, 0.481, 0.05712, 0.481, 0.03776, 0.481, 0.03776, 0.481, 0.05712, 0.4867, 0.05712, 0.4867, 0.03776, 0.5303, 0.007259, 0.5303, 0.03183, 0.5064, 0.03183, 0.5155, 0.0123, 0.9653, 0.03183, 0.9653, 0.9723, 0.5303, 0.9723, 0.5303, 0.03183, 0.4943, 0.02864, 0.4943, 0.9702, 0.4704, 0.9702, 0.4704, 0.02864, 0.9892, 0.03183, 0.9892, 0.9723, 0.9653, 0.9723, 0.9653, 0.03183, 0.4704, 0.02864, 0.4704, 0.9702, 0.03695, 0.9702, 0.03695, 0.02864, 0.03695, 0.02864, 0.03695, 0.9702, 0.01309, 0.9702, 0.01309, 0.02864, 0.4867, 0.05712, 0.4867, 0.9452, 0.481, 0.9452, 0.481, 0.05712, 0.481, 0.05712, 0.481, 0.9452, 0.4867, 0.9452, 0.4867, 0.05712, 0.5303, 0.03183, 0.5303, 0.9723, 0.5064, 0.9723, 0.5064, 0.03183, 0.118, 0.02473, 0.107, 0.02473, 0.107, 0.01566, 0.118, 0.01566, 0.5303, 0.9723, 0.5303, 0.9959, 0.5155, 0.9919, 0.5064, 0.9723, 0.481, 0.9452, 0.481, 0.9646, 0.4867, 0.9646, 0.4867, 0.9452, 0.4396, 0.02473, 0.4505, 0.02473, 0.4505, 0.01566, 0.4396, 0.01566, 0.4867, 0.9452, 0.4867, 0.9646, 0.481, 0.9646, 0.481, 0.9452, 0.03695, 0.9702, 0.03695, 0.9962, 0.02216, 0.9902, 0.01309, 0.9702, 0.4704, 0.9702, 0.4704, 0.9962, 0.03695, 0.9962, 0.03695, 0.9702, 0.118, 0.02473, 0.4396, 0.02473, 0.4396, 0.01566, 0.118, 0.01566, 0.9892, 0.9723, 0.9801, 0.9919, 0.9653, 0.9959, 0.9653, 0.9723, 0.4505, 0.02473, 0.4396, 0.02473, 0.4396, 0.01566, 0.4505, 0.01566, 0.107, 0.02473, 0.118, 0.02473, 0.118, 0.01566, 0.107, 0.01566, 0.4943, 0.9702, 0.4852, 0.9902, 0.4704, 0.9962, 0.4704, 0.9702, 0.9653, 0.9723, 0.9653, 0.9959, 0.5303, 0.9959, 0.5303, 0.9723, 0.4396, 0.02473, 0.118, 0.02473, 0.118, 0.01566, 0.4396, 0.01566, 0.9653, 0.007259, 0.9653, 0.03183, 0.5303, 0.03183, 0.5303, 0.007259, 0.4852, 0.008664, 0.4943, 0.02864, 0.4704, 0.02864, 0.4704, 0.005683, 0.9801, 0.0123, 0.9892, 0.03183, 0.9653, 0.03183, 0.9653, 0.007259, 0.4704, 0.005683, 0.4704, 0.02864, 0.03695, 0.02864, 0.03695, 0.005683, 0.03695, 0.005683, 0.03695, 0.02864, 0.01309, 0.02864, 0.02216, 0.008664, 0.4867, 0.03776, 0.4867, 0.05712, 0.481, 0.05712, 0.481, 0.03776, 0.481, 0.03776, 0.481, 0.05712, 0.4867, 0.05712, 0.4867, 0.03776, 0.5303, 0.007259, 0.5303, 0.03183, 0.5064, 0.03183, 0.5155, 0.0123, 0.9653, 0.03183, 0.9653, 0.9723, 0.5303, 0.9723, 0.5303, 0.03183, 0.4943, 0.02864, 0.4943, 0.9702, 0.4704, 0.9702, 0.4704, 0.02864, 0.9892, 0.03183, 0.9892, 0.9723, 0.9653, 0.9723, 0.9653, 0.03183, 0.4704, 0.02864, 0.4704, 0.9702, 0.03695, 0.9702, 0.03695, 0.02864, 0.03695, 0.02864, 0.03695, 0.9702, 0.01309, 0.9702, 0.01309, 0.02864, 0.4867, 0.05712, 0.4867, 0.9452, 0.481, 0.9452, 0.481, 0.05712, 0.481, 0.05712, 0.481, 0.9452, 0.4867, 0.9452, 0.4867, 0.05712, 0.5303, 0.03183, 0.5303, 0.9723, 0.5064, 0.9723, 0.5064, 0.03183, 0.118, 0.02473, 0.107, 0.02473, 0.107, 0.01566, 0.118, 0.01566, 0.5303, 0.9723, 0.5303, 0.9959, 0.5155, 0.9919, 0.5064, 0.9723, 0.481, 0.9452, 0.481, 0.9646, 0.4867, 0.9646, 0.4867, 0.9452, 0.4396, 0.02473, 0.4505, 0.02473, 0.4505, 0.01566, 0.4396, 0.01566, 0.4867, 0.9452, 0.4867, 0.9646, 0.481, 0.9646, 0.481, 0.9452, 0.03695, 0.9702, 0.03695, 0.9962, 0.02216, 0.9902, 0.01309, 0.9702, 0.4704, 0.9702, 0.4704, 0.9962, 0.03695, 0.9962, 0.03695, 0.9702, 0.118, 0.02473, 0.4396, 0.02473, 0.4396, 0.01566, 0.118, 0.01566, 0.9892, 0.9723, 0.9801, 0.9919, 0.9653, 0.9959, 0.9653, 0.9723, 0.4505, 0.02473, 0.4396, 0.02473, 0.4396, 0.01566, 0.4505, 0.01566, 0.107, 0.02473, 0.118, 0.02473, 0.118, 0.01566, 0.107, 0.01566, 0.4943, 0.9702, 0.4852, 0.9902, 0.4704, 0.9962, 0.4704, 0.9702, 0.9653, 0.9723, 0.9653, 0.9959, 0.5303, 0.9959, 0.5303, 0.9723, 0.4396, 0.02473, 0.118, 0.02473, 0.118, 0.01566, 0.4396, 0.01566, 0.9653, 0.007259, 0.9653, 0.03183, 0.5303, 0.03183, 0.5303, 0.007259, 0.4852, 0.008664, 0.4943, 0.02864, 0.4704, 0.02864, 0.4704, 0.005683, 0.9801, 0.0123, 0.9892, 0.03183, 0.9653, 0.03183, 0.9653, 0.007259, 0.4704, 0.005683, 0.4704, 0.02864, 0.03695, 0.02864, 0.03695, 0.005683, 0.03695, 0.005683, 0.03695, 0.02864, 0.01309, 0.02864, 0.02216, 0.008664, 0.4867, 0.03776, 0.4867, 0.05712, 0.481, 0.05712, 0.481, 0.03776, 0.481, 0.03776, 0.481, 0.05712, 0.4867, 0.05712, 0.4867, 0.03776, 0.5303, 0.007259, 0.5303, 0.03183, 0.5064, 0.03183, 0.5155, 0.0123, 0.9653, 0.03183, 0.9653, 0.9723, 0.5303, 0.9723, 0.5303, 0.03183, 0.4943, 0.02864, 0.4943, 0.9702, 0.4704, 0.9702, 0.4704, 0.02864, 0.9892, 0.03183, 0.9892, 0.9723, 0.9653, 0.9723, 0.9653, 0.03183, 0.4704, 0.02864, 0.4704, 0.9702, 0.03695, 0.9702, 0.03695, 0.02864, 0.03695, 0.02864, 0.03695, 0.9702, 0.01309, 0.9702, 0.01309, 0.02864, 0.4867, 0.05712, 0.4867, 0.9452, 0.481, 0.9452, 0.481, 0.05712, 0.481, 0.05712, 0.481, 0.9452, 0.4867, 0.9452, 0.4867, 0.05712, 0.5303, 0.03183, 0.5303, 0.9723, 0.5064, 0.9723, 0.5064, 0.03183, 0.118, 0.02473, 0.107, 0.02473, 0.107, 0.01566, 0.118, 0.01566, 0.5303, 0.9723, 0.5303, 0.9959, 0.5155, 0.9919, 0.5064, 0.9723, 0.481, 0.9452, 0.481, 0.9646, 0.4867, 0.9646, 0.4867, 0.9452, 0.4396, 0.02473, 0.4505, 0.02473, 0.4505, 0.01566, 0.4396, 0.01566, 0.4867, 0.9452, 0.4867, 0.9646, 0.481, 0.9646, 0.481, 0.9452, 0.03695, 0.9702, 0.03695, 0.9962, 0.02216, 0.9902, 0.01309, 0.9702, 0.4704, 0.9702, 0.4704, 0.9962, 0.03695, 0.9962, 0.03695, 0.9702, 0.118, 0.02473, 0.4396, 0.02473, 0.4396, 0.01566, 0.118, 0.01566, 0.9892, 0.9723, 0.9801, 0.9919, 0.9653, 0.9959, 0.9653, 0.9723, 0.4505, 0.02473, 0.4396, 0.02473, 0.4396, 0.01566, 0.4505, 0.01566, 0.107, 0.02473, 0.118, 0.02473, 0.118, 0.01566, 0.107, 0.01566, 0.4943, 0.9702, 0.4852, 0.9902, 0.4704, 0.9962, 0.4704, 0.9702, 0.9653, 0.9723, 0.9653, 0.9959, 0.5303, 0.9959, 0.5303, 0.9723, 0.4396, 0.02473, 0.118, 0.02473, 0.118, 0.01566, 0.4396, 0.01566, 0.9653, 0.007259, 0.9653, 0.03183, 0.5303, 0.03183, 0.5303, 0.007259, 0.4852, 0.008664, 0.4943, 0.02864, 0.4704, 0.02864, 0.4704, 0.005683, 0.9801, 0.0123, 0.9892, 0.03183, 0.9653, 0.03183, 0.9653, 0.007259, 0.4704, 0.005683, 0.4704, 0.02864, 0.03695, 0.02864, 0.03695, 0.005683, 0.03695, 0.005683, 0.03695, 0.02864, 0.01309, 0.02864, 0.02216, 0.008664, 0.4867, 0.03776, 0.4867, 0.05712, 0.481, 0.05712, 0.481, 0.03776, 0.481, 0.03776, 0.481, 0.05712, 0.4867, 0.05712, 0.4867, 0.03776, 0.5303, 0.007259, 0.5303, 0.03183, 0.5064, 0.03183, 0.5155, 0.0123, 0.9653, 0.03183, 0.9653, 0.9723, 0.5303, 0.9723, 0.5303, 0.03183, 0.4943, 0.02864, 0.4943, 0.9702, 0.4704, 0.9702, 0.4704, 0.02864, 0.9892, 0.03183, 0.9892, 0.9723, 0.9653, 0.9723, 0.9653, 0.03183, 0.4704, 0.02864, 0.4704, 0.9702, 0.03695, 0.9702, 0.03695, 0.02864, 0.03695, 0.02864, 0.03695, 0.9702, 0.01309, 0.9702, 0.01309, 0.02864, 0.4867, 0.05712, 0.4867, 0.9452, 0.481, 0.9452, 0.481, 0.05712, 0.481, 0.05712, 0.481, 0.9452, 0.4867, 0.9452, 0.4867, 0.05712, 0.5303, 0.03183, 0.5303, 0.9723, 0.5064, 0.9723, 0.5064, 0.03183, 0.118, 0.02473, 0.107, 0.02473, 0.107, 0.01566, 0.118, 0.01566, 0.5303, 0.9723, 0.5303, 0.9959, 0.5155, 0.9919, 0.5064, 0.9723, 0.481, 0.9452, 0.481, 0.9646, 0.4867, 0.9646, 0.4867, 0.9452, 0.4396, 0.02473, 0.4505, 0.02473, 0.4505, 0.01566, 0.4396, 0.01566, 0.4867, 0.9452, 0.4867, 0.9646, 0.481, 0.9646, 0.481, 0.9452, 0.03695, 0.9702, 0.03695, 0.9962, 0.02216, 0.9902, 0.01309, 0.9702, 0.4704, 0.9702, 0.4704, 0.9962, 0.03695, 0.9962, 0.03695, 0.9702, 0.118, 0.02473, 0.4396, 0.02473, 0.4396, 0.01566, 0.118, 0.01566, 0.9892, 0.9723, 0.9801, 0.9919, 0.9653, 0.9959, 0.9653, 0.9723, 0.4505, 0.02473, 0.4396, 0.02473, 0.4396, 0.01566, 0.4505, 0.01566, 0.107, 0.02473, 0.118, 0.02473, 0.118, 0.01566, 0.107, 0.01566, 0.4943, 0.9702, 0.4852, 0.9902, 0.4704, 0.9962, 0.4704, 0.9702, 0.9653, 0.9723, 0.9653, 0.9959, 0.5303, 0.9959, 0.5303, 0.9723, 0.4396, 0.02473, 0.118, 0.02473, 0.118, 0.01566, 0.4396, 0.01566, 0.9653, 0.007259, 0.9653, 0.03183, 0.5303, 0.03183, 0.5303, 0.007259, 0.4852, 0.008664, 0.4943, 0.02864, 0.4704, 0.02864, 0.4704, 0.005683, 0.9801, 0.0123, 0.9892, 0.03183, 0.9653, 0.03183, 0.9653, 0.007259, 0.4704, 0.005683, 0.4704, 0.02864, 0.03695, 0.02864, 0.03695, 0.005683, 0.03695, 0.005683, 0.03695, 0.02864, 0.01309, 0.02864, 0.02216, 0.008664, 0.4867, 0.03776, 0.4867, 0.05712, 0.481, 0.05712, 0.481, 0.03776, 0.481, 0.03776, 0.481, 0.05712, 0.4867, 0.05712, 0.4867, 0.03776, 0.5303, 0.007259, 0.5303, 0.03183, 0.5064, 0.03183, 0.5155, 0.0123, 0.9653, 0.03183, 0.9653, 0.9723, 0.5303, 0.9723, 0.5303, 0.03183, 0.4943, 0.02864, 0.4943, 0.9702, 0.4704, 0.9702, 0.4704, 0.02864, 0.9892, 0.03183, 0.9892, 0.9723, 0.9653, 0.9723, 0.9653, 0.03183, 0.4704, 0.02864, 0.4704, 0.9702, 0.03695, 0.9702, 0.03695, 0.02864, 0.03695, 0.02864, 0.03695, 0.9702, 0.01309, 0.9702, 0.01309, 0.02864, 0.4867, 0.05712, 0.4867, 0.9452, 0.481, 0.9452, 0.481, 0.05712, 0.481, 0.05712, 0.481, 0.9452, 0.4867, 0.9452, 0.4867, 0.05712, 0.5303, 0.03183, 0.5303, 0.9723, 0.5064, 0.9723, 0.5064, 0.03183, 0.118, 0.02473, 0.107, 0.02473, 0.107, 0.01566, 0.118, 0.01566, 0.5303, 0.9723, 0.5303, 0.9959, 0.5155, 0.9919, 0.5064, 0.9723, 0.481, 0.9452, 0.481, 0.9646, 0.4867, 0.9646, 0.4867, 0.9452, 0.4396, 0.02473, 0.4505, 0.02473, 0.4505, 0.01566, 0.4396, 0.01566, 0.4867, 0.9452, 0.4867, 0.9646, 0.481, 0.9646, 0.481, 0.9452, 0.03695, 0.9702, 0.03695, 0.9962, 0.02216, 0.9902, 0.01309, 0.9702, 0.4704, 0.9702, 0.4704, 0.9962, 0.03695, 0.9962, 0.03695, 0.9702, 0.118, 0.02473, 0.4396, 0.02473, 0.4396, 0.01566, 0.118, 0.01566, 0.9892, 0.9723, 0.9801, 0.9919, 0.9653, 0.9959, 0.9653, 0.9723, 0.4505, 0.02473, 0.4396, 0.02473, 0.4396, 0.01566, 0.4505, 0.01566, 0.107, 0.02473, 0.118, 0.02473, 0.118, 0.01566, 0.107, 0.01566, 0.4943, 0.9702, 0.4852, 0.9902, 0.4704, 0.9962, 0.4704, 0.9702, 0.9653, 0.9723, 0.9653, 0.9959, 0.5303, 0.9959, 0.5303, 0.9723, 0.4396, 0.02473, 0.118, 0.02473, 0.118, 0.01566, 0.4396, 0.01566, 0.9653, 0.007259, 0.9653, 0.03183, 0.5303, 0.03183, 0.5303, 0.007259, 0.4852, 0.008664, 0.4943, 0.02864, 0.4704, 0.02864, 0.4704, 0.005683, 0.9801, 0.0123, 0.9892, 0.03183, 0.9653, 0.03183, 0.9653, 0.007259, 0.4704, 0.005683, 0.4704, 0.02864, 0.03695, 0.02864, 0.03695, 0.005683, 0.03695, 0.005683, 0.03695, 0.02864, 0.01309, 0.02864, 0.02216, 0.008664, 0.4867, 0.03776, 0.4867, 0.05712, 0.481, 0.05712, 0.481, 0.03776, 0.481, 0.03776, 0.481, 0.05712, 0.4867, 0.05712, 0.4867, 0.03776, 0.5303, 0.007259, 0.5303, 0.03183, 0.5064, 0.03183, 0.5155, 0.0123, 0.9653, 0.03183, 0.9653, 0.9723, 0.5303, 0.9723, 0.5303, 0.03183, 0.4943, 0.02864, 0.4943, 0.9702, 0.4704, 0.9702, 0.4704, 0.02864, 0.9892, 0.03183, 0.9892, 0.9723, 0.9653, 0.9723, 0.9653, 0.03183, 0.4704, 0.02864, 0.4704, 0.9702, 0.03695, 0.9702, 0.03695, 0.02864, 0.03695, 0.02864, 0.03695, 0.9702, 0.01309, 0.9702, 0.01309, 0.02864, 0.4867, 0.05712, 0.4867, 0.9452, 0.481, 0.9452, 0.481, 0.05712, 0.481, 0.05712, 0.481, 0.9452, 0.4867, 0.9452, 0.4867, 0.05712, 0.5303, 0.03183, 0.5303, 0.9723, 0.5064, 0.9723, 0.5064, 0.03183, 0.118, 0.02473, 0.107, 0.02473, 0.107, 0.01566, 0.118, 0.01566, 0.5303, 0.9723, 0.5303, 0.9959, 0.5155, 0.9919, 0.5064, 0.9723, 0.481, 0.9452, 0.481, 0.9646, 0.4867, 0.9646, 0.4867, 0.9452, 0.4396, 0.02473, 0.4505, 0.02473, 0.4505, 0.01566, 0.4396, 0.01566, 0.4867, 0.9452, 0.4867, 0.9646, 0.481, 0.9646, 0.481, 0.9452, 0.03695, 0.9702, 0.03695, 0.9962, 0.02216, 0.9902, 0.01309, 0.9702, 0.4704, 0.9702, 0.4704, 0.9962, 0.03695, 0.9962, 0.03695, 0.9702, 0.118, 0.02473, 0.4396, 0.02473, 0.4396, 0.01566, 0.118, 0.01566, 0.9892, 0.9723, 0.9801, 0.9919, 0.9653, 0.9959, 0.9653, 0.9723, 0.4505, 0.02473, 0.4396, 0.02473, 0.4396, 0.01566, 0.4505, 0.01566, 0.107, 0.02473, 0.118, 0.02473, 0.118, 0.01566, 0.107, 0.01566, 0.4943, 0.9702, 0.4852, 0.9902, 0.4704, 0.9962, 0.4704, 0.9702, 0.9653, 0.9723, 0.9653, 0.9959, 0.5303, 0.9959, 0.5303, 0.9723, 0.4396, 0.02473, 0.118, 0.02473, 0.118, 0.01566, 0.4396, 0.01566, 0.9653, 0.007259, 0.9653, 0.03183, 0.5303, 0.03183, 0.5303, 0.007259, 0.4852, 0.008664, 0.4943, 0.02864, 0.4704, 0.02864, 0.4704, 0.005683, 0.9801, 0.0123, 0.9892, 0.03183, 0.9653, 0.03183, 0.9653, 0.007259, 0.4704, 0.005683, 0.4704, 0.02864, 0.03695, 0.02864, 0.03695, 0.005683, 0.03695, 0.005683, 0.03695, 0.02864, 0.01309, 0.02864, 0.02216, 0.008664, 0.4867, 0.03776, 0.4867, 0.05712, 0.481, 0.05712, 0.481, 0.03776, 0.481, 0.03776, 0.481, 0.05712, 0.4867, 0.05712, 0.4867, 0.03776, 0.5303, 0.007259, 0.5303, 0.03183, 0.5064, 0.03183, 0.5155, 0.0123, 0.9653, 0.03183, 0.9653, 0.9723, 0.5303, 0.9723, 0.5303, 0.03183, 0.4943, 0.02864, 0.4943, 0.9702, 0.4704, 0.9702, 0.4704, 0.02864, 0.9892, 0.03183, 0.9892, 0.9723, 0.9653, 0.9723, 0.9653, 0.03183, 0.4704, 0.02864, 0.4704, 0.9702, 0.03695, 0.9702, 0.03695, 0.02864, 0.03695, 0.02864, 0.03695, 0.9702, 0.01309, 0.9702, 0.01309, 0.02864, 0.4867, 0.05712, 0.4867, 0.9452, 0.481, 0.9452, 0.481, 0.05712, 0.481, 0.05712, 0.481, 0.9452, 0.4867, 0.9452, 0.4867, 0.05712, 0.5303, 0.03183, 0.5303, 0.9723, 0.5064, 0.9723, 0.5064, 0.03183, 0.118, 0.02473, 0.107, 0.02473, 0.107, 0.01566, 0.118, 0.01566, 0.5303, 0.9723, 0.5303, 0.9959, 0.5155, 0.9919, 0.5064, 0.9723, 0.481, 0.9452, 0.481, 0.9646, 0.4867, 0.9646, 0.4867, 0.9452, 0.4396, 0.02473, 0.4505, 0.02473, 0.4505, 0.01566, 0.4396, 0.01566, 0.4867, 0.9452, 0.4867, 0.9646, 0.481, 0.9646, 0.481, 0.9452, 0.03695, 0.9702, 0.03695, 0.9962, 0.02216, 0.9902, 0.01309, 0.9702, 0.4704, 0.9702, 0.4704, 0.9962, 0.03695, 0.9962, 0.03695, 0.9702, 0.118, 0.02473, 0.4396, 0.02473, 0.4396, 0.01566, 0.118, 0.01566, 0.9892, 0.9723, 0.9801, 0.9919, 0.9653, 0.9959, 0.9653, 0.9723, 0.4505, 0.02473, 0.4396, 0.02473, 0.4396, 0.01566, 0.4505, 0.01566, 0.107, 0.02473, 0.118, 0.02473, 0.118, 0.01566, 0.107, 0.01566, 0.4943, 0.9702, 0.4852, 0.9902, 0.4704, 0.9962, 0.4704, 0.9702, 0.9653, 0.9723, 0.9653, 0.9959, 0.5303, 0.9959, 0.5303, 0.9723, 0.4396, 0.02473, 0.118, 0.02473, 0.118, 0.01566, 0.4396, 0.01566, 0.9653, 0.007259, 0.9653, 0.03183, 0.5303, 0.03183, 0.5303, 0.007259, 0.4852, 0.008664, 0.4943, 0.02864, 0.4704, 0.02864, 0.4704, 0.005683, 0.9801, 0.0123, 0.9892, 0.03183, 0.9653, 0.03183, 0.9653, 0.007259, 0.4704, 0.005683, 0.4704, 0.02864, 0.03695, 0.02864, 0.03695, 0.005683, 0.03695, 0.005683, 0.03695, 0.02864, 0.01309, 0.02864, 0.02216, 0.008664, 0.4867, 0.03776, 0.4867, 0.05712, 0.481, 0.05712, 0.481, 0.03776, 0.481, 0.03776, 0.481, 0.05712, 0.4867, 0.05712, 0.4867, 0.03776, 0.5303, 0.007259, 0.5303, 0.03183, 0.5064, 0.03183, 0.5155, 0.0123, 0.9653, 0.03183, 0.9653, 0.9723, 0.5303, 0.9723, 0.5303, 0.03183, 0.4943, 0.02864, 0.4943, 0.9702, 0.4704, 0.9702, 0.4704, 0.02864, 0.9892, 0.03183, 0.9892, 0.9723, 0.9653, 0.9723, 0.9653, 0.03183, 0.4704, 0.02864, 0.4704, 0.9702, 0.03695, 0.9702, 0.03695, 0.02864, 0.03695, 0.02864, 0.03695, 0.9702, 0.01309, 0.9702, 0.01309, 0.02864, 0.4867, 0.05712, 0.4867, 0.9452, 0.481, 0.9452, 0.481, 0.05712, 0.481, 0.05712, 0.481, 0.9452, 0.4867, 0.9452, 0.4867, 0.05712, 0.5303, 0.03183, 0.5303, 0.9723, 0.5064, 0.9723, 0.5064, 0.03183, 0.118, 0.02473, 0.107, 0.02473, 0.107, 0.01566, 0.118, 0.01566, 0.5303, 0.9723, 0.5303, 0.9959, 0.5155, 0.9919, 0.5064, 0.9723, 0.481, 0.9452, 0.481, 0.9646, 0.4867, 0.9646, 0.4867, 0.9452, 0.4396, 0.02473, 0.4505, 0.02473, 0.4505, 0.01566, 0.4396, 0.01566, 0.4867, 0.9452, 0.4867, 0.9646, 0.481, 0.9646, 0.481, 0.9452, 0.03695, 0.9702, 0.03695, 0.9962, 0.02216, 0.9902, 0.01309, 0.9702, 0.4704, 0.9702, 0.4704, 0.9962, 0.03695, 0.9962, 0.03695, 0.9702, 0.118, 0.02473, 0.4396, 0.02473, 0.4396, 0.01566, 0.118, 0.01566, 0.9892, 0.9723, 0.9801, 0.9919, 0.9653, 0.9959, 0.9653, 0.9723, 0.4505, 0.02473, 0.4396, 0.02473, 0.4396, 0.01566, 0.4505, 0.01566, 0.107, 0.02473, 0.118, 0.02473, 0.118, 0.01566, 0.107, 0.01566, 0.4943, 0.9702, 0.4852, 0.9902, 0.4704, 0.9962, 0.4704, 0.9702, 0.9653, 0.9723, 0.9653, 0.9959, 0.5303, 0.9959, 0.5303, 0.9723, 0.4396, 0.02473, 0.118, 0.02473, 0.118, 0.01566, 0.4396, 0.01566, 0.9653, 0.007259, 0.9653, 0.03183, 0.5303, 0.03183, 0.5303, 0.007259, 0.4852, 0.008664, 0.4943, 0.02864, 0.4704, 0.02864, 0.4704, 0.005683, 0.9801, 0.0123, 0.9892, 0.03183, 0.9653, 0.03183, 0.9653, 0.007259, 0.4704, 0.005683, 0.4704, 0.02864, 0.03695, 0.02864, 0.03695, 0.005683, 0.03695, 0.005683, 0.03695, 0.02864, 0.01309, 0.02864, 0.02216, 0.008664, 0.4867, 0.03776, 0.4867, 0.05712, 0.481, 0.05712, 0.481, 0.03776, 0.481, 0.03776, 0.481, 0.05712, 0.4867, 0.05712, 0.4867, 0.03776, 0.5303, 0.007259, 0.5303, 0.03183, 0.5064, 0.03183, 0.5155, 0.0123, 0.9653, 0.03183, 0.9653, 0.9723, 0.5303, 0.9723, 0.5303, 0.03183, 0.4943, 0.02864, 0.4943, 0.9702, 0.4704, 0.9702, 0.4704, 0.02864, 0.9892, 0.03183, 0.9892, 0.9723, 0.9653, 0.9723, 0.9653, 0.03183, 0.4704, 0.02864, 0.4704, 0.9702, 0.03695, 0.9702, 0.03695, 0.02864, 0.03695, 0.02864, 0.03695, 0.9702, 0.01309, 0.9702, 0.01309, 0.02864, 0.4867, 0.05712, 0.4867, 0.9452, 0.481, 0.9452, 0.481, 0.05712, 0.481, 0.05712, 0.481, 0.9452, 0.4867, 0.9452, 0.4867, 0.05712, 0.5303, 0.03183, 0.5303, 0.9723, 0.5064, 0.9723, 0.5064, 0.03183, 0.118, 0.02473, 0.107, 0.02473, 0.107, 0.01566, 0.118, 0.01566, 0.5303, 0.9723, 0.5303, 0.9959, 0.5155, 0.9919, 0.5064, 0.9723, 0.481, 0.9452, 0.481, 0.9646, 0.4867, 0.9646, 0.4867, 0.9452, 0.4396, 0.02473, 0.4505, 0.02473, 0.4505, 0.01566, 0.4396, 0.01566, 0.4867, 0.9452, 0.4867, 0.9646, 0.481, 0.9646, 0.481, 0.9452, 0.03695, 0.9702, 0.03695, 0.9962, 0.02216, 0.9902, 0.01309, 0.9702, 0.4704, 0.9702, 0.4704, 0.9962, 0.03695, 0.9962, 0.03695, 0.9702, 0.118, 0.02473, 0.4396, 0.02473, 0.4396, 0.01566, 0.118, 0.01566, 0.9892, 0.9723, 0.9801, 0.9919, 0.9653, 0.9959, 0.9653, 0.9723, 0.4505, 0.02473, 0.4396, 0.02473, 0.4396, 0.01566, 0.4505, 0.01566, 0.107, 0.02473, 0.118, 0.02473, 0.118, 0.01566, 0.107, 0.01566, 0.4943, 0.9702, 0.4852, 0.9902, 0.4704, 0.9962, 0.4704, 0.9702, 0.9653, 0.9723, 0.9653, 0.9959, 0.5303, 0.9959, 0.5303, 0.9723, 0.4396, 0.02473, 0.118, 0.02473, 0.118, 0.01566, 0.4396, 0.01566, 0.9653, 0.007259, 0.9653, 0.03183, 0.5303, 0.03183, 0.5303, 0.007259, 0.4852, 0.008664, 0.4943, 0.02864, 0.4704, 0.02864, 0.4704, 0.005683, 0.9801, 0.0123, 0.9892, 0.03183, 0.9653, 0.03183, 0.9653, 0.007259, 0.4704, 0.005683, 0.4704, 0.02864, 0.03695, 0.02864, 0.03695, 0.005683, 0.03695, 0.005683, 0.03695, 0.02864, 0.01309, 0.02864, 0.02216, 0.008664, 0.4867, 0.03776, 0.4867, 0.05712, 0.481, 0.05712, 0.481, 0.03776, 0.481, 0.03776, 0.481, 0.05712, 0.4867, 0.05712, 0.4867, 0.03776, 0.5303, 0.007259, 0.5303, 0.03183, 0.5064, 0.03183, 0.5155, 0.0123, 0.9653, 0.03183, 0.9653, 0.9723, 0.5303, 0.9723, 0.5303, 0.03183, 0.4943, 0.02864, 0.4943, 0.9702, 0.4704, 0.9702, 0.4704, 0.02864, 0.9892, 0.03183, 0.9892, 0.9723, 0.9653, 0.9723, 0.9653, 0.03183, 0.4704, 0.02864, 0.4704, 0.9702, 0.03695, 0.9702, 0.03695, 0.02864, 0.03695, 0.02864, 0.03695, 0.9702, 0.01309, 0.9702, 0.01309, 0.02864, 0.4867, 0.05712, 0.4867, 0.9452, 0.481, 0.9452, 0.481, 0.05712, 0.481, 0.05712, 0.481, 0.9452, 0.4867, 0.9452, 0.4867, 0.05712, 0.5303, 0.03183, 0.5303, 0.9723, 0.5064, 0.9723, 0.5064, 0.03183, 0.118, 0.02473, 0.107, 0.02473, 0.107, 0.01566, 0.118, 0.01566, 0.5303, 0.9723, 0.5303, 0.9959, 0.5155, 0.9919, 0.5064, 0.9723, 0.481, 0.9452, 0.481, 0.9646, 0.4867, 0.9646, 0.4867, 0.9452, 0.4396, 0.02473, 0.4505, 0.02473, 0.4505, 0.01566, 0.4396, 0.01566, 0.4867, 0.9452, 0.4867, 0.9646, 0.481, 0.9646, 0.481, 0.9452, 0.03695, 0.9702, 0.03695, 0.9962, 0.02216, 0.9902, 0.01309, 0.9702, 0.4704, 0.9702, 0.4704, 0.9962, 0.03695, 0.9962, 0.03695, 0.9702, 0.118, 0.02473, 0.4396, 0.02473, 0.4396, 0.01566, 0.118, 0.01566, 0.9892, 0.9723, 0.9801, 0.9919, 0.9653, 0.9959, 0.9653, 0.9723, 0.4505, 0.02473, 0.4396, 0.02473, 0.4396, 0.01566, 0.4505, 0.01566, 0.107, 0.02473, 0.118, 0.02473, 0.118, 0.01566, 0.107, 0.01566, 0.4943, 0.9702, 0.4852, 0.9902, 0.4704, 0.9962, 0.4704, 0.9702, 0.9653, 0.9723, 0.9653, 0.9959, 0.5303, 0.9959, 0.5303, 0.9723, 0.4396, 0.02473, 0.118, 0.02473, 0.118, 0.01566, 0.4396, 0.01566, 0.9653, 0.007259, 0.9653, 0.03183, 0.5303, 0.03183, 0.5303, 0.007259, 0.4852, 0.008664, 0.4943, 0.02864, 0.4704, 0.02864, 0.4704, 0.005683, 0.9801, 0.0123, 0.9892, 0.03183, 0.9653, 0.03183, 0.9653, 0.007259, 0.4704, 0.005683, 0.4704, 0.02864, 0.03695, 0.02864, 0.03695, 0.005683, 0.03695, 0.005683, 0.03695, 0.02864, 0.01309, 0.02864, 0.02216, 0.008664, 0.4867, 0.03776, 0.4867, 0.05712, 0.481, 0.05712, 0.481, 0.03776, 0.481, 0.03776, 0.481, 0.05712, 0.4867, 0.05712, 0.4867, 0.03776, 0.5303, 0.007259, 0.5303, 0.03183, 0.5064, 0.03183, 0.5155, 0.0123, 0.9653, 0.03183, 0.9653, 0.9723, 0.5303, 0.9723, 0.5303, 0.03183, 0.4943, 0.02864, 0.4943, 0.9702, 0.4704, 0.9702, 0.4704, 0.02864, 0.9892, 0.03183, 0.9892, 0.9723, 0.9653, 0.9723, 0.9653, 0.03183, 0.4704, 0.02864, 0.4704, 0.9702, 0.03695, 0.9702, 0.03695, 0.02864, 0.03695, 0.02864, 0.03695, 0.9702, 0.01309, 0.9702, 0.01309, 0.02864, 0.4867, 0.05712, 0.4867, 0.9452, 0.481, 0.9452, 0.481, 0.05712, 0.481, 0.05712, 0.481, 0.9452, 0.4867, 0.9452, 0.4867, 0.05712, 0.5303, 0.03183, 0.5303, 0.9723, 0.5064, 0.9723, 0.5064, 0.03183, 0.118, 0.02473, 0.107, 0.02473, 0.107, 0.01566, 0.118, 0.01566, 0.5303, 0.9723, 0.5303, 0.9959, 0.5155, 0.9919, 0.5064, 0.9723, 0.481, 0.9452, 0.481, 0.9646, 0.4867, 0.9646, 0.4867, 0.9452, 0.4396, 0.02473, 0.4505, 0.02473, 0.4505, 0.01566, 0.4396, 0.01566, 0.4867, 0.9452, 0.4867, 0.9646, 0.481, 0.9646, 0.481, 0.9452, 0.03695, 0.9702, 0.03695, 0.9962, 0.02216, 0.9902, 0.01309, 0.9702, 0.4704, 0.9702, 0.4704, 0.9962, 0.03695, 0.9962, 0.03695, 0.9702, 0.118, 0.02473, 0.4396, 0.02473, 0.4396, 0.01566, 0.118, 0.01566, 0.9892, 0.9723, 0.9801, 0.9919, 0.9653, 0.9959, 0.9653, 0.9723, 0.4505, 0.02473, 0.4396, 0.02473, 0.4396, 0.01566, 0.4505, 0.01566, 0.107, 0.02473, 0.118, 0.02473, 0.118, 0.01566, 0.107, 0.01566, 0.4943, 0.9702, 0.4852, 0.9902, 0.4704, 0.9962, 0.4704, 0.9702, 0.9653, 0.9723, 0.9653, 0.9959, 0.5303, 0.9959, 0.5303, 0.9723, 0.4396, 0.02473, 0.118, 0.02473, 0.118, 0.01566, 0.4396, 0.01566, 0.9653, 0.007259, 0.9653, 0.03183, 0.5303, 0.03183, 0.5303, 0.007259, 0.4852, 0.008664, 0.4943, 0.02864, 0.4704, 0.02864, 0.4704, 0.005683, 0.9801, 0.0123, 0.9892, 0.03183, 0.9653, 0.03183, 0.9653, 0.007259, 0.4704, 0.005683, 0.4704, 0.02864, 0.03695, 0.02864, 0.03695, 0.005683, 0.03695, 0.005683, 0.03695, 0.02864, 0.01309, 0.02864, 0.02216, 0.008664, 0.4867, 0.03776, 0.4867, 0.05712, 0.481, 0.05712, 0.481, 0.03776, 0.481, 0.03776, 0.481, 0.05712, 0.4867, 0.05712, 0.4867, 0.03776, 0.5303, 0.007259, 0.5303, 0.03183, 0.5064, 0.03183, 0.5155, 0.0123, 0.9653, 0.03183, 0.9653, 0.9723, 0.5303, 0.9723, 0.5303, 0.03183, 0.4943, 0.02864, 0.4943, 0.9702, 0.4704, 0.9702, 0.4704, 0.02864, 0.9892, 0.03183, 0.9892, 0.9723, 0.9653, 0.9723, 0.9653, 0.03183, 0.4704, 0.02864, 0.4704, 0.9702, 0.03695, 0.9702, 0.03695, 0.02864, 0.03695, 0.02864, 0.03695, 0.9702, 0.01309, 0.9702, 0.01309, 0.02864, 0.4867, 0.05712, 0.4867, 0.9452, 0.481, 0.9452, 0.481, 0.05712, 0.481, 0.05712, 0.481, 0.9452, 0.4867, 0.9452, 0.4867, 0.05712, 0.5303, 0.03183, 0.5303, 0.9723, 0.5064, 0.9723, 0.5064, 0.03183, 0.118, 0.02473, 0.107, 0.02473, 0.107, 0.01566, 0.118, 0.01566, 0.5303, 0.9723, 0.5303, 0.9959, 0.5155, 0.9919, 0.5064, 0.9723, 0.481, 0.9452, 0.481, 0.9646, 0.4867, 0.9646, 0.4867, 0.9452, 0.4396, 0.02473, 0.4505, 0.02473, 0.4505, 0.01566, 0.4396, 0.01566, 0.4867, 0.9452, 0.4867, 0.9646, 0.481, 0.9646, 0.481, 0.9452, 0.03695, 0.9702, 0.03695, 0.9962, 0.02216, 0.9902, 0.01309, 0.9702, 0.4704, 0.9702, 0.4704, 0.9962, 0.03695, 0.9962, 0.03695, 0.9702, 0.118, 0.02473, 0.4396, 0.02473, 0.4396, 0.01566, 0.118, 0.01566, 0.9892, 0.9723, 0.9801, 0.9919, 0.9653, 0.9959, 0.9653, 0.9723, 0.4505, 0.02473, 0.4396, 0.02473, 0.4396, 0.01566, 0.4505, 0.01566, 0.107, 0.02473, 0.118, 0.02473, 0.118, 0.01566, 0.107, 0.01566, 0.4943, 0.9702, 0.4852, 0.9902, 0.4704, 0.9962, 0.4704, 0.9702, 0.9653, 0.9723, 0.9653, 0.9959, 0.5303, 0.9959, 0.5303, 0.9723, 0.4396, 0.02473, 0.118, 0.02473, 0.118, 0.01566, 0.4396, 0.01566, 0.9653, 0.007259, 0.9653, 0.03183, 0.5303, 0.03183, 0.5303, 0.007259, 0.4852, 0.008664, 0.4943, 0.02864, 0.4704, 0.02864, 0.4704, 0.005683, 0.9801, 0.0123, 0.9892, 0.03183, 0.9653, 0.03183, 0.9653, 0.007259, 0.4704, 0.005683, 0.4704, 0.02864, 0.03695, 0.02864, 0.03695, 0.005683, 0.03695, 0.005683, 0.03695, 0.02864, 0.01309, 0.02864, 0.02216, 0.008664, 0.4867, 0.03776, 0.4867, 0.05712, 0.481, 0.05712, 0.481, 0.03776, 0.481, 0.03776, 0.481, 0.05712, 0.4867, 0.05712, 0.4867, 0.03776, 0.5303, 0.007259, 0.5303, 0.03183, 0.5064, 0.03183, 0.5155, 0.0123, 0.9653, 0.03183, 0.9653, 0.9723, 0.5303, 0.9723, 0.5303, 0.03183, 0.4943, 0.02864, 0.4943, 0.9702, 0.4704, 0.9702, 0.4704, 0.02864, 0.9892, 0.03183, 0.9892, 0.9723, 0.9653, 0.9723, 0.9653, 0.03183, 0.4704, 0.02864, 0.4704, 0.9702, 0.03695, 0.9702, 0.03695, 0.02864, 0.03695, 0.02864, 0.03695, 0.9702, 0.01309, 0.9702, 0.01309, 0.02864, 0.4867, 0.05712, 0.4867, 0.9452, 0.481, 0.9452, 0.481, 0.05712, 0.481, 0.05712, 0.481, 0.9452, 0.4867, 0.9452, 0.4867, 0.05712, 0.5303, 0.03183, 0.5303, 0.9723, 0.5064, 0.9723, 0.5064, 0.03183, 0.118, 0.02473, 0.107, 0.02473, 0.107, 0.01566, 0.118, 0.01566, 0.5303, 0.9723, 0.5303, 0.9959, 0.5155, 0.9919, 0.5064, 0.9723, 0.481, 0.9452, 0.481, 0.9646, 0.4867, 0.9646, 0.4867, 0.9452, 0.4396, 0.02473, 0.4505, 0.02473, 0.4505, 0.01566, 0.4396, 0.01566, 0.4867, 0.9452, 0.4867, 0.9646, 0.481, 0.9646, 0.481, 0.9452, 0.03695, 0.9702, 0.03695, 0.9962, 0.02216, 0.9902, 0.01309, 0.9702, 0.4704, 0.9702, 0.4704, 0.9962, 0.03695, 0.9962, 0.03695, 0.9702, 0.118, 0.02473, 0.4396, 0.02473, 0.4396, 0.01566, 0.118, 0.01566, 0.9892, 0.9723, 0.9801, 0.9919, 0.9653, 0.9959, 0.9653, 0.9723, 0.4505, 0.02473, 0.4396, 0.02473, 0.4396, 0.01566, 0.4505, 0.01566, 0.107, 0.02473, 0.118, 0.02473, 0.118, 0.01566, 0.107, 0.01566, 0.4943, 0.9702, 0.4852, 0.9902, 0.4704, 0.9962, 0.4704, 0.9702, 0.9653, 0.9723, 0.9653, 0.9959, 0.5303, 0.9959, 0.5303, 0.9723, 0.4396, 0.02473, 0.118, 0.02473, 0.118, 0.01566, 0.4396, 0.01566, 0.9653, 0.007259, 0.9653, 0.03183, 0.5303, 0.03183, 0.5303, 0.007259, 0.4852, 0.008664, 0.4943, 0.02864, 0.4704, 0.02864, 0.4704, 0.005683, 0.9801, 0.0123, 0.9892, 0.03183, 0.9653, 0.03183, 0.9653, 0.007259, 0.4704, 0.005683, 0.4704, 0.02864, 0.03695, 0.02864, 0.03695, 0.005683, 0.03695, 0.005683, 0.03695, 0.02864, 0.01309, 0.02864, 0.02216, 0.008664, 0.4867, 0.03776, 0.4867, 0.05712, 0.481, 0.05712, 0.481, 0.03776, 0.481, 0.03776, 0.481, 0.05712, 0.4867, 0.05712, 0.4867, 0.03776, 0.5303, 0.007259, 0.5303, 0.03183, 0.5064, 0.03183, 0.5155, 0.0123, 0.9653, 0.03183, 0.9653, 0.9723, 0.5303, 0.9723, 0.5303, 0.03183, 0.4943, 0.02864, 0.4943, 0.9702, 0.4704, 0.9702, 0.4704, 0.02864, 0.9892, 0.03183, 0.9892, 0.9723, 0.9653, 0.9723, 0.9653, 0.03183, 0.4704, 0.02864, 0.4704, 0.9702, 0.03695, 0.9702, 0.03695, 0.02864, 0.03695, 0.02864, 0.03695, 0.9702, 0.01309, 0.9702, 0.01309, 0.02864, 0.4867, 0.05712, 0.4867, 0.9452, 0.481, 0.9452, 0.481, 0.05712, 0.481, 0.05712, 0.481, 0.9452, 0.4867, 0.9452, 0.4867, 0.05712, 0.5303, 0.03183, 0.5303, 0.9723, 0.5064, 0.9723, 0.5064, 0.03183, 0.118, 0.02473, 0.107, 0.02473, 0.107, 0.01566, 0.118, 0.01566, 0.5303, 0.9723, 0.5303, 0.9959, 0.5155, 0.9919, 0.5064, 0.9723, 0.481, 0.9452, 0.481, 0.9646, 0.4867, 0.9646, 0.4867, 0.9452, 0.4396, 0.02473, 0.4505, 0.02473, 0.4505, 0.01566, 0.4396, 0.01566, 0.4867, 0.9452, 0.4867, 0.9646, 0.481, 0.9646, 0.481, 0.9452, 0.03695, 0.9702, 0.03695, 0.9962, 0.02216, 0.9902, 0.01309, 0.9702, 0.4704, 0.9702, 0.4704, 0.9962, 0.03695, 0.9962, 0.03695, 0.9702, 0.118, 0.02473, 0.4396, 0.02473, 0.4396, 0.01566, 0.118, 0.01566, 0.9892, 0.9723, 0.9801, 0.9919, 0.9653, 0.9959, 0.9653, 0.9723, 0.4505, 0.02473, 0.4396, 0.02473, 0.4396, 0.01566, 0.4505, 0.01566, 0.107, 0.02473, 0.118, 0.02473, 0.118, 0.01566, 0.107, 0.01566, 0.4943, 0.9702, 0.4852, 0.9902, 0.4704, 0.9962, 0.4704, 0.9702, 0.9653, 0.9723, 0.9653, 0.9959, 0.5303, 0.9959, 0.5303, 0.9723, 0.4396, 0.02473, 0.118, 0.02473, 0.118, 0.01566, 0.4396, 0.01566, 0.9653, 0.007259, 0.9653, 0.03183, 0.5303, 0.03183, 0.5303, 0.007259, 0.4852, 0.008664, 0.4943, 0.02864, 0.4704, 0.02864, 0.4704, 0.005683, 0.9801, 0.0123, 0.9892, 0.03183, 0.9653, 0.03183, 0.9653, 0.007259, 0.4704, 0.005683, 0.4704, 0.02864, 0.03695, 0.02864, 0.03695, 0.005683, 0.03695, 0.005683, 0.03695, 0.02864, 0.01309, 0.02864, 0.02216, 0.008664, 0.4867, 0.03776, 0.4867, 0.05712, 0.481, 0.05712, 0.481, 0.03776, 0.481, 0.03776, 0.481, 0.05712, 0.4867, 0.05712, 0.4867, 0.03776, 0.5303, 0.007259, 0.5303, 0.03183, 0.5064, 0.03183, 0.5155, 0.0123, 0.9653, 0.03183, 0.9653, 0.9723, 0.5303, 0.9723, 0.5303, 0.03183, 0.4943, 0.02864, 0.4943, 0.9702, 0.4704, 0.9702, 0.4704, 0.02864, 0.9892, 0.03183, 0.9892, 0.9723, 0.9653, 0.9723, 0.9653, 0.03183, 0.4704, 0.02864, 0.4704, 0.9702, 0.03695, 0.9702, 0.03695, 0.02864, 0.03695, 0.02864, 0.03695, 0.9702, 0.01309, 0.9702, 0.01309, 0.02864, 0.4867, 0.05712, 0.4867, 0.9452, 0.481, 0.9452, 0.481, 0.05712, 0.481, 0.05712, 0.481, 0.9452, 0.4867, 0.9452, 0.4867, 0.05712, 0.5303, 0.03183, 0.5303, 0.9723, 0.5064, 0.9723, 0.5064, 0.03183, 0.118, 0.02473, 0.107, 0.02473, 0.107, 0.01566, 0.118, 0.01566, 0.5303, 0.9723, 0.5303, 0.9959, 0.5155, 0.9919, 0.5064, 0.9723, 0.481, 0.9452, 0.481, 0.9646, 0.4867, 0.9646, 0.4867, 0.9452, 0.4396, 0.02473, 0.4505, 0.02473, 0.4505, 0.01566, 0.4396, 0.01566, 0.4867, 0.9452, 0.4867, 0.9646, 0.481, 0.9646, 0.481, 0.9452, 0.03695, 0.9702, 0.03695, 0.9962, 0.02216, 0.9902, 0.01309, 0.9702, 0.4704, 0.9702, 0.4704, 0.9962, 0.03695, 0.9962, 0.03695, 0.9702, 0.118, 0.02473, 0.4396, 0.02473, 0.4396, 0.01566, 0.118, 0.01566, 0.9892, 0.9723, 0.9801, 0.9919, 0.9653, 0.9959, 0.9653, 0.9723, 0.4505, 0.02473, 0.4396, 0.02473, 0.4396, 0.01566, 0.4505, 0.01566, 0.107, 0.02473, 0.118, 0.02473, 0.118, 0.01566, 0.107, 0.01566, 0.4943, 0.9702, 0.4852, 0.9902, 0.4704, 0.9962, 0.4704, 0.9702, 0.9653, 0.9723, 0.9653, 0.9959, 0.5303, 0.9959, 0.5303, 0.9723, 0.4396, 0.02473, 0.118, 0.02473, 0.118, 0.01566, 0.4396, 0.01566, 0.9653, 0.007259, 0.9653, 0.03183, 0.5303, 0.03183, 0.5303, 0.007259, 0.4852, 0.008664, 0.4943, 0.02864, 0.4704, 0.02864, 0.4704, 0.005683, 0.9801, 0.0123, 0.9892, 0.03183, 0.9653, 0.03183, 0.9653, 0.007259, 0.4704, 0.005683, 0.4704, 0.02864, 0.03695, 0.02864, 0.03695, 0.005683, 0.03695, 0.005683, 0.03695, 0.02864, 0.01309, 0.02864, 0.02216, 0.008664, 0.4867, 0.03776, 0.4867, 0.05712, 0.481, 0.05712, 0.481, 0.03776, 0.481, 0.03776, 0.481, 0.05712, 0.4867, 0.05712, 0.4867, 0.03776, 0.5303, 0.007259, 0.5303, 0.03183, 0.5064, 0.03183, 0.5155, 0.0123, 0.9653, 0.03183, 0.9653, 0.9723, 0.5303, 0.9723, 0.5303, 0.03183, 0.4943, 0.02864, 0.4943, 0.9702, 0.4704, 0.9702, 0.4704, 0.02864, 0.9892, 0.03183, 0.9892, 0.9723, 0.9653, 0.9723, 0.9653, 0.03183, 0.4704, 0.02864, 0.4704, 0.9702, 0.03695, 0.9702, 0.03695, 0.02864, 0.03695, 0.02864, 0.03695, 0.9702, 0.01309, 0.9702, 0.01309, 0.02864, 0.4867, 0.05712, 0.4867, 0.9452, 0.481, 0.9452, 0.481, 0.05712, 0.481, 0.05712, 0.481, 0.9452, 0.4867, 0.9452, 0.4867, 0.05712, 0.5303, 0.03183, 0.5303, 0.9723, 0.5064, 0.9723, 0.5064, 0.03183, 0.118, 0.02473, 0.107, 0.02473, 0.107, 0.01566, 0.118, 0.01566, 0.5303, 0.9723, 0.5303, 0.9959, 0.5155, 0.9919, 0.5064, 0.9723, 0.481, 0.9452, 0.481, 0.9646, 0.4867, 0.9646, 0.4867, 0.9452, 0.4396, 0.02473, 0.4505, 0.02473, 0.4505, 0.01566, 0.4396, 0.01566, 0.4867, 0.9452, 0.4867, 0.9646, 0.481, 0.9646, 0.481, 0.9452, 0.03695, 0.9702, 0.03695, 0.9962, 0.02216, 0.9902, 0.01309, 0.9702, 0.4704, 0.9702, 0.4704, 0.9962, 0.03695, 0.9962, 0.03695, 0.9702, 0.118, 0.02473, 0.4396, 0.02473, 0.4396, 0.01566, 0.118, 0.01566, 0.9892, 0.9723, 0.9801, 0.9919, 0.9653, 0.9959, 0.9653, 0.9723, 0.4505, 0.02473, 0.4396, 0.02473, 0.4396, 0.01566, 0.4505, 0.01566, 0.107, 0.02473, 0.118, 0.02473, 0.118, 0.01566, 0.107, 0.01566, 0.4943, 0.9702, 0.4852, 0.9902, 0.4704, 0.9962, 0.4704, 0.9702, 0.9653, 0.9723, 0.9653, 0.9959, 0.5303, 0.9959, 0.5303, 0.9723, 0.4396, 0.02473, 0.118, 0.02473, 0.118, 0.01566, 0.4396, 0.01566, 0.9653, 0.007259, 0.9653, 0.03183, 0.5303, 0.03183, 0.5303, 0.007259, 0.4852, 0.008664, 0.4943, 0.02864, 0.4704, 0.02864, 0.4704, 0.005683, 0.9801, 0.0123, 0.9892, 0.03183, 0.9653, 0.03183, 0.9653, 0.007259, 0.4704, 0.005683, 0.4704, 0.02864, 0.03695, 0.02864, 0.03695, 0.005683, 0.03695, 0.005683, 0.03695, 0.02864, 0.01309, 0.02864, 0.02216, 0.008664, 0.4867, 0.03776, 0.4867, 0.05712, 0.481, 0.05712, 0.481, 0.03776, 0.481, 0.03776, 0.481, 0.05712, 0.4867, 0.05712, 0.4867, 0.03776, 0.5303, 0.007259, 0.5303, 0.03183, 0.5064, 0.03183, 0.5155, 0.0123, 0.9653, 0.03183, 0.9653, 0.9723, 0.5303, 0.9723, 0.5303, 0.03183, 0.4943, 0.02864, 0.4943, 0.9702, 0.4704, 0.9702, 0.4704, 0.02864, 0.9892, 0.03183, 0.9892, 0.9723, 0.9653, 0.9723, 0.9653, 0.03183, 0.4704, 0.02864, 0.4704, 0.9702, 0.03695, 0.9702, 0.03695, 0.02864, 0.03695, 0.02864, 0.03695, 0.9702, 0.01309, 0.9702, 0.01309, 0.02864, 0.4867, 0.05712, 0.4867, 0.9452, 0.481, 0.9452, 0.481, 0.05712, 0.481, 0.05712, 0.481, 0.9452, 0.4867, 0.9452, 0.4867, 0.05712, 0.5303, 0.03183, 0.5303, 0.9723, 0.5064, 0.9723, 0.5064, 0.03183, 0.118, 0.02473, 0.107, 0.02473, 0.107, 0.01566, 0.118, 0.01566, 0.5303, 0.9723, 0.5303, 0.9959, 0.5155, 0.9919, 0.5064, 0.9723, 0.481, 0.9452, 0.481, 0.9646, 0.4867, 0.9646, 0.4867, 0.9452, 0.4396, 0.02473, 0.4505, 0.02473, 0.4505, 0.01566, 0.4396, 0.01566, 0.4867, 0.9452, 0.4867, 0.9646, 0.481, 0.9646, 0.481, 0.9452, 0.03695, 0.9702, 0.03695, 0.9962, 0.02216, 0.9902, 0.01309, 0.9702, 0.4704, 0.9702, 0.4704, 0.9962, 0.03695, 0.9962, 0.03695, 0.9702, 0.118, 0.02473, 0.4396, 0.02473, 0.4396, 0.01566, 0.118, 0.01566, 0.9892, 0.9723, 0.9801, 0.9919, 0.9653, 0.9959, 0.9653, 0.9723, 0.4505, 0.02473, 0.4396, 0.02473, 0.4396, 0.01566, 0.4505, 0.01566, 0.107, 0.02473, 0.118, 0.02473, 0.118, 0.01566, 0.107, 0.01566, 0.4943, 0.9702, 0.4852, 0.9902, 0.4704, 0.9962, 0.4704, 0.9702, 0.9653, 0.9723, 0.9653, 0.9959, 0.5303, 0.9959, 0.5303, 0.9723, 0.4396, 0.02473, 0.118, 0.02473, 0.118, 0.01566, 0.4396, 0.01566, 0.9653, 0.007259, 0.9653, 0.03183, 0.5303, 0.03183, 0.5303, 0.007259, 0.4852, 0.008664, 0.4943, 0.02864, 0.4704, 0.02864, 0.4704, 0.005683, 0.9801, 0.0123, 0.9892, 0.03183, 0.9653, 0.03183, 0.9653, 0.007259, 0.4704, 0.005683, 0.4704, 0.02864, 0.03695, 0.02864, 0.03695, 0.005683, 0.03695, 0.005683, 0.03695, 0.02864, 0.01309, 0.02864, 0.02216, 0.008664, 0.4867, 0.03776, 0.4867, 0.05712, 0.481, 0.05712, 0.481, 0.03776, 0.481, 0.03776, 0.481, 0.05712, 0.4867, 0.05712, 0.4867, 0.03776, 0.5303, 0.007259, 0.5303, 0.03183, 0.5064, 0.03183, 0.5155, 0.0123, 0.9653, 0.03183, 0.9653, 0.9723, 0.5303, 0.9723, 0.5303, 0.03183, 0.4943, 0.02864, 0.4943, 0.9702, 0.4704, 0.9702, 0.4704, 0.02864, 0.9892, 0.03183, 0.9892, 0.9723, 0.9653, 0.9723, 0.9653, 0.03183, 0.4704, 0.02864, 0.4704, 0.9702, 0.03695, 0.9702, 0.03695, 0.02864, 0.03695, 0.02864, 0.03695, 0.9702, 0.01309, 0.9702, 0.01309, 0.02864, 0.4867, 0.05712, 0.4867, 0.9452, 0.481, 0.9452, 0.481, 0.05712, 0.481, 0.05712, 0.481, 0.9452, 0.4867, 0.9452, 0.4867, 0.05712, 0.5303, 0.03183, 0.5303, 0.9723, 0.5064, 0.9723, 0.5064, 0.03183, 0.118, 0.02473, 0.107, 0.02473, 0.107, 0.01566, 0.118, 0.01566, 0.5303, 0.9723, 0.5303, 0.9959, 0.5155, 0.9919, 0.5064, 0.9723, 0.481, 0.9452, 0.481, 0.9646, 0.4867, 0.9646, 0.4867, 0.9452, 0.4396, 0.02473, 0.4505, 0.02473, 0.4505, 0.01566, 0.4396, 0.01566, 0.4867, 0.9452, 0.4867, 0.9646, 0.481, 0.9646, 0.481, 0.9452, 0.03695, 0.9702, 0.03695, 0.9962, 0.02216, 0.9902, 0.01309, 0.9702, 0.4704, 0.9702, 0.4704, 0.9962, 0.03695, 0.9962, 0.03695, 0.9702, 0.118, 0.02473, 0.4396, 0.02473, 0.4396, 0.01566, 0.118, 0.01566, 0.9892, 0.9723, 0.9801, 0.9919, 0.9653, 0.9959, 0.9653, 0.9723, 0.4505, 0.02473, 0.4396, 0.02473, 0.4396, 0.01566, 0.4505, 0.01566, 0.107, 0.02473, 0.118, 0.02473, 0.118, 0.01566, 0.107, 0.01566, 0.4943, 0.9702, 0.4852, 0.9902, 0.4704, 0.9962, 0.4704, 0.9702, 0.9653, 0.9723, 0.9653, 0.9959, 0.5303, 0.9959, 0.5303, 0.9723, 0.4396, 0.02473, 0.118, 0.02473, 0.118, 0.01566, 0.4396, 0.01566, 0.9653, 0.007259, 0.9653, 0.03183, 0.5303, 0.03183, 0.5303, 0.007259, 0.4852, 0.008664, 0.4943, 0.02864, 0.4704, 0.02864, 0.4704, 0.005683, 0.9801, 0.0123, 0.9892, 0.03183, 0.9653, 0.03183, 0.9653, 0.007259, 0.4704, 0.005683, 0.4704, 0.02864, 0.03695, 0.02864, 0.03695, 0.005683, 0.03695, 0.005683, 0.03695, 0.02864, 0.01309, 0.02864, 0.02216, 0.008664, 0.4867, 0.03776, 0.4867, 0.05712, 0.481, 0.05712, 0.481, 0.03776, 0.481, 0.03776, 0.481, 0.05712, 0.4867, 0.05712, 0.4867, 0.03776, 0.5303, 0.007259, 0.5303, 0.03183, 0.5064, 0.03183, 0.5155, 0.0123, 0.9653, 0.03183, 0.9653, 0.9723, 0.5303, 0.9723, 0.5303, 0.03183, 0.4943, 0.02864, 0.4943, 0.9702, 0.4704, 0.9702, 0.4704, 0.02864, 0.9892, 0.03183, 0.9892, 0.9723, 0.9653, 0.9723, 0.9653, 0.03183, 0.4704, 0.02864, 0.4704, 0.9702, 0.03695, 0.9702, 0.03695, 0.02864, 0.03695, 0.02864, 0.03695, 0.9702, 0.01309, 0.9702, 0.01309, 0.02864, 0.4867, 0.05712, 0.4867, 0.9452, 0.481, 0.9452, 0.481, 0.05712, 0.481, 0.05712, 0.481, 0.9452, 0.4867, 0.9452, 0.4867, 0.05712, 0.5303, 0.03183, 0.5303, 0.9723, 0.5064, 0.9723, 0.5064, 0.03183, 0.118, 0.02473, 0.107, 0.02473, 0.107, 0.01566, 0.118, 0.01566, 0.5303, 0.9723, 0.5303, 0.9959, 0.5155, 0.9919, 0.5064, 0.9723, 0.481, 0.9452, 0.481, 0.9646, 0.4867, 0.9646, 0.4867, 0.9452, 0.4396, 0.02473, 0.4505, 0.02473, 0.4505, 0.01566, 0.4396, 0.01566, 0.4867, 0.9452, 0.4867, 0.9646, 0.481, 0.9646, 0.481, 0.9452, 0.03695, 0.9702, 0.03695, 0.9962, 0.02216, 0.9902, 0.01309, 0.9702, 0.4704, 0.9702, 0.4704, 0.9962, 0.03695, 0.9962, 0.03695, 0.9702, 0.118, 0.02473, 0.4396, 0.02473, 0.4396, 0.01566, 0.118, 0.01566, 0.9892, 0.9723, 0.9801, 0.9919, 0.9653, 0.9959, 0.9653, 0.9723, 0.4505, 0.02473, 0.4396, 0.02473, 0.4396, 0.01566, 0.4505, 0.01566, 0.107, 0.02473, 0.118, 0.02473, 0.118, 0.01566, 0.107, 0.01566, 0.4943, 0.9702, 0.4852, 0.9902, 0.4704, 0.9962, 0.4704, 0.9702, 0.9653, 0.9723, 0.9653, 0.9959, 0.5303, 0.9959, 0.5303, 0.9723, 0.4396, 0.02473, 0.118, 0.02473, 0.118, 0.01566, 0.4396, 0.01566, 0.9653, 0.007259, 0.9653, 0.03183, 0.5303, 0.03183, 0.5303, 0.007259, 0.4852, 0.008664, 0.4943, 0.02864, 0.4704, 0.02864, 0.4704, 0.005683, 0.9801, 0.0123, 0.9892, 0.03183, 0.9653, 0.03183, 0.9653, 0.007259, 0.4704, 0.005683, 0.4704, 0.02864, 0.03695, 0.02864, 0.03695, 0.005683, 0.03695, 0.005683, 0.03695, 0.02864, 0.01309, 0.02864, 0.02216, 0.008664, 0.4867, 0.03776, 0.4867, 0.05712, 0.481, 0.05712, 0.481, 0.03776, 0.481, 0.03776, 0.481, 0.05712, 0.4867, 0.05712, 0.4867, 0.03776, 0.5303, 0.007259, 0.5303, 0.03183, 0.5064, 0.03183, 0.5155, 0.0123, 0.9653, 0.03183, 0.9653, 0.9723, 0.5303, 0.9723, 0.5303, 0.03183, 0.4943, 0.02864, 0.4943, 0.9702, 0.4704, 0.9702, 0.4704, 0.02864, 0.9892, 0.03183, 0.9892, 0.9723, 0.9653, 0.9723, 0.9653, 0.03183, 0.4704, 0.02864, 0.4704, 0.9702, 0.03695, 0.9702, 0.03695, 0.02864, 0.03695, 0.02864, 0.03695, 0.9702, 0.01309, 0.9702, 0.01309, 0.02864, 0.4867, 0.05712, 0.4867, 0.9452, 0.481, 0.9452, 0.481, 0.05712, 0.481, 0.05712, 0.481, 0.9452, 0.4867, 0.9452, 0.4867, 0.05712, 0.5303, 0.03183, 0.5303, 0.9723, 0.5064, 0.9723, 0.5064, 0.03183])
me_evertcard_01_020.materials.append(mat_material)
me_evertcard_01_020.use_mirror_vertex_groups = False
me_evertcard_01_020.update()

# ---- objects
ob_deckevent = bpy.data.objects.new('deckEvent', me_evertcard_01_020)

# ---- transforms, parenting, visibility, modifiers, constraints
ob_deckevent.location = (0.0, -0.0008556, 0.0321)
ob_deckevent.rotation_euler = (1.571, -0.0, -0.01967)
ob_deckevent.scale = (0.04645, 0.0006968, 0.06968)
ob_deckevent.lock_rotations_4d = False
ob_deckevent.empty_display_type = 'ARROWS'
ob_deckevent.lineart.crease_threshold = 0.0

# ---- collection membership
col_collection.objects.link(ob_deckevent)

# ---- scene / render settings (as saved in the file)
scene.frame_start = 1; scene.frame_end = 250; scene.frame_set(1)
scene.render.engine = 'BLENDER_EEVEE_NEXT'
scene.cycles.sampling_pattern = 'TABULATED_SOBOL'
scene.cycles.use_light_tree = False
scene.view_settings.view_transform = 'Filmic'
bpy.context.view_layer.update()

# ---- added for rendering (the .blend has no active camera and no usable light): camera, sun
cam_auto = bpy.data.cameras.new('AutoCamera')
cam_auto.lens = 50.0
cam_auto.sensor_width = 36.0
cam_auto.clip_end = 1000.0
ob_auto_camera = bpy.data.objects.new('AutoCamera', cam_auto)
scene.collection.objects.link(ob_auto_camera)
ob_auto_camera.location = (0.185045, -0.222668, 0.164088)
ob_auto_camera.rotation_euler = (1.09748, -7.21219e-08, 0.694738)
scene.camera = ob_auto_camera
light_auto_sun = bpy.data.lights.new('AutoSun', 'SUN')
light_auto_sun.energy = 3.0
light_auto_sun.angle = 0.0523599
ob_auto_sun = bpy.data.objects.new('AutoSun', light_auto_sun)
scene.collection.objects.link(ob_auto_sun)
ob_auto_sun.rotation_euler = (0.872665, 0.174533, 0.523599)
bpy.context.view_layer.update()
